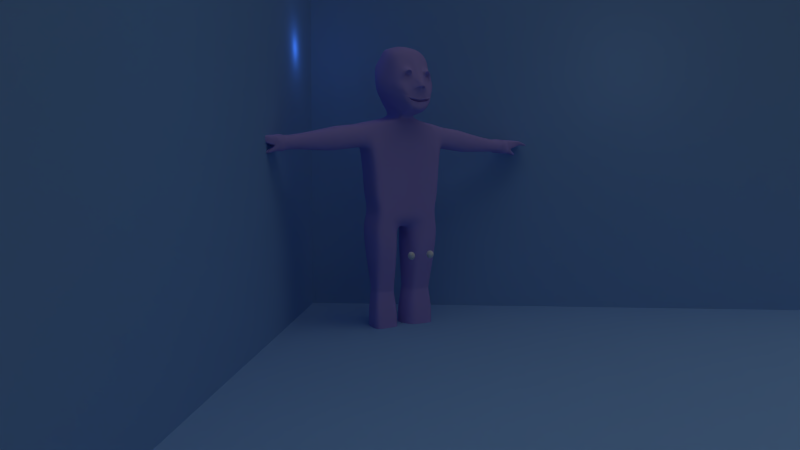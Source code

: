 # Source: gus_animation_pose2.blend  (saved by Blender 2.56.0; exported with 4.5.12 LTS)
import bpy
from mathutils import Matrix  # noqa: F401  (used for matrix-valued properties, if any)

bpy.ops.wm.read_factory_settings(use_empty=True)
scene = bpy.context.scene
scene.name = 'Scene'

# ---- collections
col_collection_1 = bpy.data.collections.new('Collection 1'); scene.collection.children.link(col_collection_1)
col_collection_3 = bpy.data.collections.new('Collection 3'); scene.collection.children.link(col_collection_3)
col_collection_20 = bpy.data.collections.new('Collection 20'); scene.collection.children.link(col_collection_20)

# ---- materials (node trees are filled in below, after node groups)
mat_material_002 = bpy.data.materials.new('Material.002')
mat_material_002.alpha_threshold = 0.0
mat_material_002.use_transparent_shadow = False
mat_material_002.roughness = 0.5
mat_material_002.specular_intensity = 0.6127
mat_material_002.line_color = (0.0, 0.0, 0.0, 1.0)
mat_material_001 = bpy.data.materials.new('Material.001')
mat_material_001.alpha_threshold = 0.0
mat_material_001.use_transparent_shadow = False
mat_material_001.diffuse_color = (0.4286, 0.348, 0.8, 1.0)
mat_material_001.roughness = 0.5
mat_material_001.line_color = (0.0, 0.0, 0.0, 1.0)
mat_material = bpy.data.materials.new('Material')
mat_material.alpha_threshold = 0.0
mat_material.use_transparent_shadow = False
mat_material.diffuse_color = (0.2517, 0.4611, 0.8, 1.0)
mat_material.roughness = 0.5
mat_material.line_color = (0.0, 0.0, 0.0, 1.0)

# ---- material node trees

# ---- world
world_world = bpy.data.worlds.new('World'); scene.world = world_world
world_world.color = (0.05088, 0.05088, 0.05088)
world_world.use_sun_shadow = False
world_world.sun_shadow_jitter_overblur = 0.0
world_world.cycles.sampling_method = 'MANUAL'
world_world.cycles.sample_map_resolution = 256

# ---- cameras
cam_camera = bpy.data.cameras.new('Camera')
cam_camera.clip_end = 100.0
cam_camera.lens = 35.0
cam_camera.ortho_scale = 7.314
cam_camera.dof.focus_distance = 0.0
cam_camera.dof.aperture_fstop = 128.0

# ---- lights
light_hemi = bpy.data.lights.new('Hemi', 'SUN')
light_hemi.transmission_factor = 0.0
light_hemi.angle = 1.571
light_hemi.energy = 0.45
light_hemi.shadow_buffer_clip_start = 0.5
light_hemi.shadow_soft_size = 1.0
light_hemi.shadow_cascade_max_distance = 1000.0
light_hemi.cycles.use_multiple_importance_sampling = False
light_point_001 = bpy.data.lights.new('Point.001', 'POINT')
light_point_001.color = (0.1324, 0.3313, 1.0)
light_point_001.transmission_factor = 0.0
light_point_001.energy = 100.0
light_point_001.shadow_buffer_clip_start = 0.5
light_point_001.shadow_soft_size = 1.0
light_point_001.shadow_maximum_resolution = 0.006
light_point_001.use_absolute_resolution = True
light_point_001.cycles.use_multiple_importance_sampling = False
light_point = bpy.data.lights.new('Point', 'POINT')
light_point.color = (0.2662, 0.6979, 1.0)
light_point.transmission_factor = 0.0
light_point.energy = 182.0
light_point.shadow_buffer_clip_start = 0.5
light_point.shadow_soft_size = 1.0
light_point.shadow_maximum_resolution = 0.006
light_point.use_absolute_resolution = True
light_point.cycles.use_multiple_importance_sampling = False
light_lamp = bpy.data.lights.new('Lamp', 'POINT')
light_lamp.transmission_factor = 0.0
light_lamp.cutoff_distance = 30.0
light_lamp.energy = 100.0
light_lamp.shadow_buffer_clip_start = 1.001
light_lamp.shadow_soft_size = 1.0
light_lamp.shadow_maximum_resolution = 0.006
light_lamp.use_absolute_resolution = True
light_lamp.cycles.use_multiple_importance_sampling = False

# ---- meshes
me_plane_001 = bpy.data.meshes.new('Plane.001')
me_plane_001.from_pydata([(1.451, -0.4861, -1.003), (1.528, -0.4629, -1.003), (1.598, -0.4251, -1.003), (1.66, -0.3744, -1.003), (1.711, -0.3126, -1.003), (1.749, -0.242, -1.003), (1.772, -0.1654, -1.003), (1.78, -0.08583, -1.003), (1.772, -0.006219, -1.003), (1.749, 0.07034, -1.003), (1.711, 0.1409, -1.003), (1.66, 0.2027, -1.003), (1.598, 0.2535, -1.003), (1.528, 0.2912, -1.003), (1.451, 0.3144, -1.003), (1.45, 0.3144, -0.9875), (1.525, 0.2912, -0.9726), (1.594, 0.2535, -0.9588), (1.655, 0.2027, -0.9467), (1.705, 0.1409, -0.9368), (1.742, 0.07034, -0.9295), (1.764, -0.006219, -0.9249), (1.772, -0.08583, -0.9234), (1.764, -0.1654, -0.9249), (1.742, -0.242, -0.9295), (1.705, -0.3126, -0.9368), (1.655, -0.3744, -0.9467), (1.594, -0.4251, -0.9588), (1.525, -0.4629, -0.9726), (1.45, -0.4861, -0.9875), (1.445, -0.4861, -0.9726), (1.516, -0.4629, -0.9433), (1.581, -0.4251, -0.9163), (1.638, -0.3744, -0.8926), (1.685, -0.3126, -0.8732), (1.72, -0.242, -0.8587), (1.742, -0.1654, -0.8499), (1.749, -0.08583, -0.8469), (1.742, -0.006219, -0.8499), (1.72, 0.07034, -0.8587), (1.685, 0.1409, -0.8732), (1.638, 0.2027, -0.8926), (1.581, 0.2535, -0.9163), (1.516, 0.2912, -0.9433), (1.445, 0.3144, -0.9726), (1.438, 0.3144, -0.9588), (1.502, 0.2912, -0.9163), (1.56, 0.2535, -0.8771), (1.612, 0.2027, -0.8427), (1.654, 0.1409, -0.8145), (1.685, 0.07034, -0.7936), (1.705, -0.006219, -0.7807), (1.711, -0.08583, -0.7763), (1.705, -0.1654, -0.7807), (1.685, -0.242, -0.7936), (1.654, -0.3126, -0.8145), (1.612, -0.3744, -0.8427), (1.56, -0.4251, -0.8771), (1.502, -0.4629, -0.9163), (1.438, -0.4861, -0.9588), (1.428, -0.4861, -0.9467), (1.482, -0.4629, -0.8926), (1.532, -0.4251, -0.8427), (1.576, -0.3744, -0.799), (1.612, -0.3126, -0.7631), (1.638, -0.242, -0.7364), (1.655, -0.1654, -0.72), (1.66, -0.08583, -0.7145), (1.655, -0.006219, -0.72), (1.638, 0.07034, -0.7364), (1.612, 0.1409, -0.7631), (1.576, 0.2027, -0.799), (1.532, 0.2535, -0.8427), (1.482, 0.2912, -0.8926), (1.428, 0.3144, -0.9467), (1.416, 0.3144, -0.9368), (1.459, 0.2912, -0.8732), (1.498, 0.2535, -0.8145), (1.532, 0.2027, -0.7631), (1.56, 0.1409, -0.7209), (1.581, 0.07034, -0.6895), (1.594, -0.006219, -0.6702), (1.598, -0.08583, -0.6637), (1.594, -0.1654, -0.6702), (1.581, -0.242, -0.6895), (1.56, -0.3126, -0.7209), (1.532, -0.3744, -0.7631), (1.498, -0.4251, -0.8145), (1.459, -0.4629, -0.8732), (1.416, -0.4861, -0.9368), (1.402, -0.4861, -0.9295), (1.432, -0.4629, -0.8587), (1.459, -0.4251, -0.7936), (1.482, -0.3744, -0.7364), (1.502, -0.3126, -0.6895), (1.516, -0.242, -0.6547), (1.525, -0.1654, -0.6332), (1.528, -0.08583, -0.626), (1.525, -0.006219, -0.6332), (1.516, 0.07034, -0.6547), (1.502, 0.1409, -0.6895), (1.482, 0.2027, -0.7364), (1.459, 0.2535, -0.7936), (1.432, 0.2912, -0.8587), (1.402, 0.3144, -0.9295), (1.387, 0.3144, -0.9249), (1.402, 0.2912, -0.8499), (1.416, 0.2535, -0.7807), (1.428, 0.2027, -0.72), (1.438, 0.1409, -0.6702), (1.445, 0.07034, -0.6332), (1.45, -0.006219, -0.6105), (1.451, -0.08583, -0.6028), (1.45, -0.1654, -0.6105), (1.445, -0.242, -0.6332), (1.438, -0.3126, -0.6702), (1.428, -0.3744, -0.72), (1.416, -0.4251, -0.7807), (1.402, -0.4629, -0.8499), (1.387, -0.4861, -0.9249), (1.372, -0.4861, -0.9234), (1.372, -0.4629, -0.8469), (1.372, -0.4251, -0.7763), (1.372, -0.3744, -0.7145), (1.372, -0.3126, -0.6637), (1.372, -0.242, -0.626), (1.372, -0.1654, -0.6028), (1.372, -0.08583, -0.5949), (1.372, -0.006219, -0.6028), (1.372, 0.07034, -0.626), (1.372, 0.1409, -0.6637), (1.372, 0.2027, -0.7145), (1.372, 0.2535, -0.7763), (1.372, 0.2912, -0.8469), (1.372, 0.3144, -0.9234), (1.356, 0.3144, -0.9249), (1.341, 0.2912, -0.8499), (1.328, 0.2535, -0.7807), (1.315, 0.2027, -0.72), (1.306, 0.1409, -0.6702), (1.298, 0.07034, -0.6332), (1.294, -0.006219, -0.6105), (1.292, -0.08583, -0.6028), (1.294, -0.1654, -0.6105), (1.298, -0.242, -0.6332), (1.306, -0.3126, -0.6702), (1.315, -0.3744, -0.72), (1.328, -0.4251, -0.7807), (1.341, -0.4629, -0.8499), (1.356, -0.4861, -0.9249), (1.341, -0.4861, -0.9295), (1.312, -0.4629, -0.8587), (1.285, -0.4251, -0.7936), (1.261, -0.3744, -0.7364), (1.242, -0.3126, -0.6895), (1.227, -0.242, -0.6547), (1.219, -0.1654, -0.6332), (1.216, -0.08583, -0.626), (1.219, -0.006219, -0.6332), (1.227, 0.07034, -0.6547), (1.242, 0.1409, -0.6895), (1.261, 0.2027, -0.7364), (1.285, 0.2535, -0.7936), (1.312, 0.2912, -0.8587), (1.341, 0.3144, -0.9295), (1.328, 0.3144, -0.9368), (1.285, 0.2912, -0.8732), (1.246, 0.2535, -0.8145), (1.211, 0.2027, -0.7631), (1.183, 0.1409, -0.7209), (1.162, 0.07034, -0.6895), (1.149, -0.006219, -0.6702), (1.145, -0.08583, -0.6637), (1.149, -0.1654, -0.6702), (1.162, -0.242, -0.6895), (1.183, -0.3126, -0.7209), (1.211, -0.3744, -0.7631), (1.246, -0.4251, -0.8145), (1.285, -0.4629, -0.8732), (1.328, -0.4861, -0.9368), (1.315, -0.4861, -0.9467), (1.261, -0.4629, -0.8926), (1.211, -0.4251, -0.8427), (1.168, -0.3744, -0.799), (1.132, -0.3126, -0.7631), (1.105, -0.242, -0.7364), (1.089, -0.1654, -0.72), (1.083, -0.08583, -0.7145), (1.089, -0.006219, -0.72), (1.105, 0.07034, -0.7364), (1.132, 0.1409, -0.7631), (1.168, 0.2027, -0.799), (1.211, 0.2535, -0.8427), (1.261, 0.2912, -0.8926), (1.315, 0.3144, -0.9467), (1.306, 0.3144, -0.9588), (1.242, 0.2912, -0.9163), (1.183, 0.2535, -0.8771), (1.132, 0.2027, -0.8427), (1.09, 0.1409, -0.8145), (1.058, 0.07034, -0.7936), (1.039, -0.006219, -0.7807), (1.032, -0.08583, -0.7763), (1.039, -0.1654, -0.7807), (1.058, -0.242, -0.7936), (1.09, -0.3126, -0.8145), (1.132, -0.3744, -0.8427), (1.183, -0.4251, -0.8771), (1.242, -0.4629, -0.9163), (1.306, -0.4861, -0.9588), (1.298, -0.4861, -0.9726), (1.227, -0.4629, -0.9433), (1.162, -0.4251, -0.9163), (1.105, -0.3744, -0.8926), (1.058, -0.3126, -0.8732), (1.023, -0.242, -0.8587), (1.002, -0.1654, -0.8499), (0.9947, -0.08583, -0.8469), (1.002, -0.006219, -0.8499), (1.023, 0.07034, -0.8587), (1.058, 0.1409, -0.8732), (1.105, 0.2027, -0.8926), (1.162, 0.2535, -0.9163), (1.227, 0.2912, -0.9433), (1.298, 0.3144, -0.9726), (1.294, 0.3144, -0.9875), (1.219, 0.2912, -0.9726), (1.149, 0.2535, -0.9588), (1.089, 0.2027, -0.9467), (1.039, 0.1409, -0.9368), (1.002, 0.07034, -0.9295), (0.9792, -0.006219, -0.9249), (0.9715, -0.08583, -0.9234), (0.9792, -0.1654, -0.9249), (1.002, -0.242, -0.9295), (1.039, -0.3126, -0.9368), (1.089, -0.3744, -0.9467), (1.149, -0.4251, -0.9588), (1.219, -0.4629, -0.9726), (1.294, -0.4861, -0.9875), (1.292, -0.4861, -1.003), (1.216, -0.4629, -1.003), (1.145, -0.4251, -1.003), (1.083, -0.3744, -1.003), (1.032, -0.3126, -1.003), (0.9947, -0.242, -1.003), (0.9715, -0.1654, -1.003), (0.9637, -0.08583, -1.003), (0.9715, -0.006219, -1.003), (0.9947, 0.07034, -1.003), (1.032, 0.1409, -1.003), (1.083, 0.2027, -1.003), (1.145, 0.2535, -1.003), (1.216, 0.2912, -1.003), (1.292, 0.3144, -1.003), (1.294, 0.3144, -1.019), (1.219, 0.2912, -1.033), (1.149, 0.2535, -1.047), (1.089, 0.2027, -1.059), (1.039, 0.1409, -1.069), (1.002, 0.07034, -1.077), (0.9792, -0.006219, -1.081), (0.9715, -0.08583, -1.083), (0.9792, -0.1654, -1.081), (1.002, -0.242, -1.077), (1.039, -0.3126, -1.069), (1.089, -0.3744, -1.059), (1.149, -0.4251, -1.047), (1.219, -0.4629, -1.033), (1.294, -0.4861, -1.019), (1.298, -0.4861, -1.033), (1.227, -0.4629, -1.063), (1.162, -0.4251, -1.09), (1.105, -0.3744, -1.113), (1.058, -0.3126, -1.133), (1.023, -0.242, -1.147), (1.002, -0.1654, -1.156), (0.9947, -0.08583, -1.159), (1.002, -0.006219, -1.156), (1.023, 0.07034, -1.147), (1.058, 0.1409, -1.133), (1.105, 0.2027, -1.113), (1.162, 0.2535, -1.09), (1.227, 0.2912, -1.063), (1.298, 0.3144, -1.033), (1.306, 0.3144, -1.047), (1.242, 0.2912, -1.09), (1.183, 0.2535, -1.129), (1.132, 0.2027, -1.163), (1.09, 0.1409, -1.192), (1.058, 0.07034, -1.212), (1.039, -0.006219, -1.225), (1.032, -0.08583, -1.23), (1.039, -0.1654, -1.225), (1.058, -0.242, -1.212), (1.09, -0.3126, -1.192), (1.132, -0.3744, -1.163), (1.183, -0.4251, -1.129), (1.242, -0.4629, -1.09), (1.306, -0.4861, -1.047), (1.315, -0.4861, -1.059), (1.261, -0.4629, -1.113), (1.211, -0.4251, -1.163), (1.168, -0.3744, -1.207), (1.132, -0.3126, -1.243), (1.105, -0.242, -1.27), (1.089, -0.1654, -1.286), (1.083, -0.08583, -1.292), (1.089, -0.006219, -1.286), (1.105, 0.07034, -1.27), (1.132, 0.1409, -1.243), (1.168, 0.2027, -1.207), (1.211, 0.2535, -1.163), (1.261, 0.2912, -1.113), (1.315, 0.3144, -1.059), (1.328, 0.3144, -1.069), (1.285, 0.2912, -1.133), (1.246, 0.2535, -1.192), (1.211, 0.2027, -1.243), (1.183, 0.1409, -1.285), (1.162, 0.07034, -1.317), (1.149, -0.006219, -1.336), (1.145, -0.08583, -1.342), (1.149, -0.1654, -1.336), (1.162, -0.242, -1.317), (1.183, -0.3126, -1.285), (1.211, -0.3744, -1.243), (1.246, -0.4251, -1.192), (1.285, -0.4629, -1.133), (1.328, -0.4861, -1.069), (1.341, -0.4861, -1.077), (1.312, -0.4629, -1.147), (1.285, -0.4251, -1.212), (1.261, -0.3744, -1.27), (1.242, -0.3126, -1.317), (1.227, -0.242, -1.351), (1.219, -0.1654, -1.373), (1.216, -0.08583, -1.38), (1.219, -0.006219, -1.373), (1.227, 0.07034, -1.351), (1.242, 0.1409, -1.317), (1.261, 0.2027, -1.27), (1.285, 0.2535, -1.212), (1.312, 0.2912, -1.147), (1.341, 0.3144, -1.077), (1.356, 0.3144, -1.081), (1.341, 0.2912, -1.156), (1.328, 0.2535, -1.225), (1.315, 0.2027, -1.286), (1.306, 0.1409, -1.336), (1.298, 0.07034, -1.373), (1.294, -0.006219, -1.396), (1.292, -0.08583, -1.403), (1.294, -0.1654, -1.396), (1.298, -0.242, -1.373), (1.306, -0.3126, -1.336), (1.315, -0.3744, -1.286), (1.328, -0.4251, -1.225), (1.341, -0.4629, -1.156), (1.356, -0.4861, -1.081), (1.372, -0.4861, -1.083), (1.372, -0.4629, -1.159), (1.372, -0.4251, -1.23), (1.372, -0.3744, -1.292), (1.372, -0.3126, -1.342), (1.372, -0.242, -1.38), (1.372, -0.1654, -1.403), (1.372, -0.08583, -1.411), (1.372, -0.006219, -1.403), (1.372, 0.07034, -1.38), (1.372, 0.1409, -1.342), (1.372, 0.2027, -1.292), (1.372, 0.2535, -1.23), (1.372, 0.2912, -1.159), (1.372, 0.3144, -1.083), (1.387, 0.3144, -1.081), (1.402, 0.2912, -1.156), (1.416, 0.2535, -1.225), (1.428, 0.2027, -1.286), (1.438, 0.1409, -1.336), (1.445, 0.07034, -1.373), (1.45, -0.006219, -1.396), (1.451, -0.08583, -1.403), (1.45, -0.1654, -1.396), (1.445, -0.242, -1.373), (1.438, -0.3126, -1.336), (1.428, -0.3744, -1.286), (1.416, -0.4251, -1.225), (1.402, -0.4629, -1.156), (1.387, -0.4861, -1.081), (1.402, -0.4861, -1.077), (1.432, -0.4629, -1.147), (1.459, -0.4251, -1.212), (1.482, -0.3744, -1.27), (1.502, -0.3126, -1.317), (1.516, -0.242, -1.351), (1.525, -0.1654, -1.373), (1.528, -0.08583, -1.38), (1.525, -0.006219, -1.373), (1.516, 0.07034, -1.351), (1.502, 0.1409, -1.317), (1.482, 0.2027, -1.27), (1.459, 0.2535, -1.212), (1.432, 0.2912, -1.147), (1.402, 0.3144, -1.077), (1.416, 0.3144, -1.069), (1.459, 0.2912, -1.133), (1.498, 0.2535, -1.192), (1.532, 0.2027, -1.243), (1.56, 0.1409, -1.285), (1.581, 0.07034, -1.317), (1.594, -0.006219, -1.336), (1.598, -0.08583, -1.342), (1.594, -0.1654, -1.336), (1.581, -0.242, -1.317), (1.56, -0.3126, -1.285), (1.532, -0.3744, -1.243), (1.498, -0.4251, -1.192), (1.459, -0.4629, -1.133), (1.416, -0.4861, -1.069), (1.428, -0.4861, -1.059), (1.482, -0.4629, -1.113), (1.532, -0.4251, -1.163), (1.576, -0.3744, -1.207), (1.612, -0.3126, -1.243), (1.638, -0.242, -1.27), (1.655, -0.1654, -1.286), (1.66, -0.08583, -1.292), (1.655, -0.006219, -1.286), (1.638, 0.07034, -1.27), (1.612, 0.1409, -1.243), (1.576, 0.2027, -1.207), (1.532, 0.2535, -1.163), (1.482, 0.2912, -1.113), (1.428, 0.3144, -1.059), (1.438, 0.3144, -1.047), (1.502, 0.2912, -1.09), (1.56, 0.2535, -1.129), (1.612, 0.2027, -1.163), (1.654, 0.1409, -1.192), (1.685, 0.07034, -1.212), (1.705, -0.006219, -1.225), (1.711, -0.08583, -1.23), (1.705, -0.1654, -1.225), (1.685, -0.242, -1.212), (1.654, -0.3126, -1.192), (1.612, -0.3744, -1.163), (1.56, -0.4251, -1.129), (1.502, -0.4629, -1.09), (1.438, -0.4861, -1.047), (1.372, -0.4939, -1.003), (1.445, -0.4861, -1.033), (1.516, -0.4629, -1.063), (1.581, -0.4251, -1.09), (1.638, -0.3744, -1.113), (1.685, -0.3126, -1.133), (1.72, -0.242, -1.147), (1.742, -0.1654, -1.156), (1.749, -0.08583, -1.159), (1.742, -0.006219, -1.156), (1.72, 0.07034, -1.147), (1.685, 0.1409, -1.133), (1.638, 0.2027, -1.113), (1.581, 0.2535, -1.09), (1.516, 0.2912, -1.063), (1.445, 0.3144, -1.033), (1.45, 0.3144, -1.019), (1.525, 0.2912, -1.033), (1.594, 0.2535, -1.047), (1.655, 0.2027, -1.059), (1.705, 0.1409, -1.069), (1.742, 0.07034, -1.077), (1.764, -0.006219, -1.081), (1.772, -0.08583, -1.083), (1.764, -0.1654, -1.081), (1.742, -0.242, -1.077), (1.705, -0.3126, -1.069), (1.655, -0.3744, -1.059), (1.594, -0.4251, -1.047), (1.525, -0.4629, -1.033), (1.45, -0.4861, -1.019), (1.372, 0.3223, -1.003)], [], [(450, 0, 29), (29, 0, 1, 28), (28, 1, 2, 27), (27, 2, 3, 26), (26, 3, 4, 25), (25, 4, 5, 24), (24, 5, 6, 23), (23, 6, 7, 22), (22, 7, 8, 21), (21, 8, 9, 20), (20, 9, 10, 19), (19, 10, 11, 18), (18, 11, 12, 17), (17, 12, 13, 16), (16, 13, 14, 15), (15, 14, 481), (44, 15, 481), (43, 16, 15, 44), (42, 17, 16, 43), (41, 18, 17, 42), (40, 19, 18, 41), (39, 20, 19, 40), (38, 21, 20, 39), (37, 22, 21, 38), (36, 23, 22, 37), (35, 24, 23, 36), (34, 25, 24, 35), (33, 26, 25, 34), (32, 27, 26, 33), (31, 28, 27, 32), (30, 29, 28, 31), (450, 29, 30), (450, 30, 59), (59, 30, 31, 58), (58, 31, 32, 57), (57, 32, 33, 56), (56, 33, 34, 55), (55, 34, 35, 54), (54, 35, 36, 53), (53, 36, 37, 52), (52, 37, 38, 51), (51, 38, 39, 50), (50, 39, 40, 49), (49, 40, 41, 48), (48, 41, 42, 47), (47, 42, 43, 46), (46, 43, 44, 45), (45, 44, 481), (74, 45, 481), (73, 46, 45, 74), (72, 47, 46, 73), (71, 48, 47, 72), (70, 49, 48, 71), (69, 50, 49, 70), (68, 51, 50, 69), (67, 52, 51, 68), (66, 53, 52, 67), (65, 54, 53, 66), (64, 55, 54, 65), (63, 56, 55, 64), (62, 57, 56, 63), (61, 58, 57, 62), (60, 59, 58, 61), (450, 59, 60), (450, 60, 89), (89, 60, 61, 88), (88, 61, 62, 87), (87, 62, 63, 86), (86, 63, 64, 85), (85, 64, 65, 84), (84, 65, 66, 83), (83, 66, 67, 82), (82, 67, 68, 81), (81, 68, 69, 80), (80, 69, 70, 79), (79, 70, 71, 78), (78, 71, 72, 77), (77, 72, 73, 76), (76, 73, 74, 75), (75, 74, 481), (104, 75, 481), (103, 76, 75, 104), (102, 77, 76, 103), (101, 78, 77, 102), (100, 79, 78, 101), (99, 80, 79, 100), (98, 81, 80, 99), (97, 82, 81, 98), (96, 83, 82, 97), (95, 84, 83, 96), (94, 85, 84, 95), (93, 86, 85, 94), (92, 87, 86, 93), (91, 88, 87, 92), (90, 89, 88, 91), (450, 89, 90), (450, 90, 119), (119, 90, 91, 118), (118, 91, 92, 117), (117, 92, 93, 116), (116, 93, 94, 115), (115, 94, 95, 114), (114, 95, 96, 113), (113, 96, 97, 112), (112, 97, 98, 111), (111, 98, 99, 110), (110, 99, 100, 109), (109, 100, 101, 108), (108, 101, 102, 107), (107, 102, 103, 106), (106, 103, 104, 105), (105, 104, 481), (134, 105, 481), (133, 106, 105, 134), (132, 107, 106, 133), (131, 108, 107, 132), (130, 109, 108, 131), (129, 110, 109, 130), (128, 111, 110, 129), (127, 112, 111, 128), (126, 113, 112, 127), (125, 114, 113, 126), (124, 115, 114, 125), (123, 116, 115, 124), (122, 117, 116, 123), (121, 118, 117, 122), (120, 119, 118, 121), (450, 119, 120), (450, 120, 149), (149, 120, 121, 148), (148, 121, 122, 147), (147, 122, 123, 146), (146, 123, 124, 145), (145, 124, 125, 144), (144, 125, 126, 143), (143, 126, 127, 142), (142, 127, 128, 141), (141, 128, 129, 140), (140, 129, 130, 139), (139, 130, 131, 138), (138, 131, 132, 137), (137, 132, 133, 136), (136, 133, 134, 135), (135, 134, 481), (164, 135, 481), (163, 136, 135, 164), (162, 137, 136, 163), (161, 138, 137, 162), (160, 139, 138, 161), (159, 140, 139, 160), (158, 141, 140, 159), (157, 142, 141, 158), (156, 143, 142, 157), (155, 144, 143, 156), (154, 145, 144, 155), (153, 146, 145, 154), (152, 147, 146, 153), (151, 148, 147, 152), (150, 149, 148, 151), (450, 149, 150), (450, 150, 179), (179, 150, 151, 178), (178, 151, 152, 177), (177, 152, 153, 176), (176, 153, 154, 175), (175, 154, 155, 174), (174, 155, 156, 173), (173, 156, 157, 172), (172, 157, 158, 171), (171, 158, 159, 170), (170, 159, 160, 169), (169, 160, 161, 168), (168, 161, 162, 167), (167, 162, 163, 166), (166, 163, 164, 165), (165, 164, 481), (194, 165, 481), (193, 166, 165, 194), (192, 167, 166, 193), (191, 168, 167, 192), (190, 169, 168, 191), (189, 170, 169, 190), (188, 171, 170, 189), (187, 172, 171, 188), (186, 173, 172, 187), (185, 174, 173, 186), (184, 175, 174, 185), (183, 176, 175, 184), (182, 177, 176, 183), (181, 178, 177, 182), (180, 179, 178, 181), (450, 179, 180), (450, 180, 209), (209, 180, 181, 208), (208, 181, 182, 207), (207, 182, 183, 206), (206, 183, 184, 205), (205, 184, 185, 204), (204, 185, 186, 203), (203, 186, 187, 202), (202, 187, 188, 201), (201, 188, 189, 200), (200, 189, 190, 199), (199, 190, 191, 198), (198, 191, 192, 197), (197, 192, 193, 196), (196, 193, 194, 195), (195, 194, 481), (224, 195, 481), (223, 196, 195, 224), (222, 197, 196, 223), (221, 198, 197, 222), (220, 199, 198, 221), (219, 200, 199, 220), (218, 201, 200, 219), (217, 202, 201, 218), (216, 203, 202, 217), (215, 204, 203, 216), (214, 205, 204, 215), (213, 206, 205, 214), (212, 207, 206, 213), (211, 208, 207, 212), (210, 209, 208, 211), (450, 209, 210), (450, 210, 239), (239, 210, 211, 238), (238, 211, 212, 237), (237, 212, 213, 236), (236, 213, 214, 235), (235, 214, 215, 234), (234, 215, 216, 233), (233, 216, 217, 232), (232, 217, 218, 231), (231, 218, 219, 230), (230, 219, 220, 229), (229, 220, 221, 228), (228, 221, 222, 227), (227, 222, 223, 226), (226, 223, 224, 225), (225, 224, 481), (254, 225, 481), (253, 226, 225, 254), (252, 227, 226, 253), (251, 228, 227, 252), (250, 229, 228, 251), (249, 230, 229, 250), (248, 231, 230, 249), (247, 232, 231, 248), (246, 233, 232, 247), (245, 234, 233, 246), (244, 235, 234, 245), (243, 236, 235, 244), (242, 237, 236, 243), (241, 238, 237, 242), (240, 239, 238, 241), (450, 239, 240), (450, 240, 269), (269, 240, 241, 268), (268, 241, 242, 267), (267, 242, 243, 266), (266, 243, 244, 265), (265, 244, 245, 264), (264, 245, 246, 263), (263, 246, 247, 262), (262, 247, 248, 261), (261, 248, 249, 260), (260, 249, 250, 259), (259, 250, 251, 258), (258, 251, 252, 257), (257, 252, 253, 256), (256, 253, 254, 255), (255, 254, 481), (284, 255, 481), (283, 256, 255, 284), (282, 257, 256, 283), (281, 258, 257, 282), (280, 259, 258, 281), (279, 260, 259, 280), (278, 261, 260, 279), (277, 262, 261, 278), (276, 263, 262, 277), (275, 264, 263, 276), (274, 265, 264, 275), (273, 266, 265, 274), (272, 267, 266, 273), (271, 268, 267, 272), (270, 269, 268, 271), (450, 269, 270), (450, 270, 299), (299, 270, 271, 298), (298, 271, 272, 297), (297, 272, 273, 296), (296, 273, 274, 295), (295, 274, 275, 294), (294, 275, 276, 293), (293, 276, 277, 292), (292, 277, 278, 291), (291, 278, 279, 290), (290, 279, 280, 289), (289, 280, 281, 288), (288, 281, 282, 287), (287, 282, 283, 286), (286, 283, 284, 285), (285, 284, 481), (314, 285, 481), (313, 286, 285, 314), (312, 287, 286, 313), (311, 288, 287, 312), (310, 289, 288, 311), (309, 290, 289, 310), (308, 291, 290, 309), (307, 292, 291, 308), (306, 293, 292, 307), (305, 294, 293, 306), (304, 295, 294, 305), (303, 296, 295, 304), (302, 297, 296, 303), (301, 298, 297, 302), (300, 299, 298, 301), (450, 299, 300), (450, 300, 329), (329, 300, 301, 328), (328, 301, 302, 327), (327, 302, 303, 326), (326, 303, 304, 325), (325, 304, 305, 324), (324, 305, 306, 323), (323, 306, 307, 322), (322, 307, 308, 321), (321, 308, 309, 320), (320, 309, 310, 319), (319, 310, 311, 318), (318, 311, 312, 317), (317, 312, 313, 316), (316, 313, 314, 315), (315, 314, 481), (344, 315, 481), (343, 316, 315, 344), (342, 317, 316, 343), (341, 318, 317, 342), (340, 319, 318, 341), (339, 320, 319, 340), (338, 321, 320, 339), (337, 322, 321, 338), (336, 323, 322, 337), (335, 324, 323, 336), (334, 325, 324, 335), (333, 326, 325, 334), (332, 327, 326, 333), (331, 328, 327, 332), (330, 329, 328, 331), (450, 329, 330), (450, 330, 359), (359, 330, 331, 358), (358, 331, 332, 357), (357, 332, 333, 356), (356, 333, 334, 355), (355, 334, 335, 354), (354, 335, 336, 353), (353, 336, 337, 352), (352, 337, 338, 351), (351, 338, 339, 350), (350, 339, 340, 349), (349, 340, 341, 348), (348, 341, 342, 347), (347, 342, 343, 346), (346, 343, 344, 345), (345, 344, 481), (374, 345, 481), (373, 346, 345, 374), (372, 347, 346, 373), (371, 348, 347, 372), (370, 349, 348, 371), (369, 350, 349, 370), (368, 351, 350, 369), (367, 352, 351, 368), (366, 353, 352, 367), (365, 354, 353, 366), (364, 355, 354, 365), (363, 356, 355, 364), (362, 357, 356, 363), (361, 358, 357, 362), (360, 359, 358, 361), (450, 359, 360), (450, 360, 389), (389, 360, 361, 388), (388, 361, 362, 387), (387, 362, 363, 386), (386, 363, 364, 385), (385, 364, 365, 384), (384, 365, 366, 383), (383, 366, 367, 382), (382, 367, 368, 381), (381, 368, 369, 380), (380, 369, 370, 379), (379, 370, 371, 378), (378, 371, 372, 377), (377, 372, 373, 376), (376, 373, 374, 375), (375, 374, 481), (404, 375, 481), (403, 376, 375, 404), (402, 377, 376, 403), (401, 378, 377, 402), (400, 379, 378, 401), (399, 380, 379, 400), (398, 381, 380, 399), (397, 382, 381, 398), (396, 383, 382, 397), (395, 384, 383, 396), (394, 385, 384, 395), (393, 386, 385, 394), (392, 387, 386, 393), (391, 388, 387, 392), (390, 389, 388, 391), (450, 389, 390), (450, 390, 419), (419, 390, 391, 418), (418, 391, 392, 417), (417, 392, 393, 416), (416, 393, 394, 415), (415, 394, 395, 414), (414, 395, 396, 413), (413, 396, 397, 412), (412, 397, 398, 411), (411, 398, 399, 410), (410, 399, 400, 409), (409, 400, 401, 408), (408, 401, 402, 407), (407, 402, 403, 406), (406, 403, 404, 405), (405, 404, 481), (434, 405, 481), (433, 406, 405, 434), (432, 407, 406, 433), (431, 408, 407, 432), (430, 409, 408, 431), (429, 410, 409, 430), (428, 411, 410, 429), (427, 412, 411, 428), (426, 413, 412, 427), (425, 414, 413, 426), (424, 415, 414, 425), (423, 416, 415, 424), (422, 417, 416, 423), (421, 418, 417, 422), (420, 419, 418, 421), (450, 419, 420), (450, 420, 449), (449, 420, 421, 448), (448, 421, 422, 447), (447, 422, 423, 446), (446, 423, 424, 445), (445, 424, 425, 444), (444, 425, 426, 443), (443, 426, 427, 442), (442, 427, 428, 441), (441, 428, 429, 440), (440, 429, 430, 439), (439, 430, 431, 438), (438, 431, 432, 437), (437, 432, 433, 436), (436, 433, 434, 435), (435, 434, 481), (465, 435, 481), (464, 436, 435, 465), (463, 437, 436, 464), (462, 438, 437, 463), (461, 439, 438, 462), (460, 440, 439, 461), (459, 441, 440, 460), (458, 442, 441, 459), (457, 443, 442, 458), (456, 444, 443, 457), (455, 445, 444, 456), (454, 446, 445, 455), (453, 447, 446, 454), (452, 448, 447, 453), (451, 449, 448, 452), (450, 449, 451), (450, 451, 480), (480, 451, 452, 479), (479, 452, 453, 478), (478, 453, 454, 477), (477, 454, 455, 476), (476, 455, 456, 475), (475, 456, 457, 474), (474, 457, 458, 473), (473, 458, 459, 472), (472, 459, 460, 471), (471, 460, 461, 470), (470, 461, 462, 469), (469, 462, 463, 468), (468, 463, 464, 467), (467, 464, 465, 466), (466, 465, 481), (14, 466, 481), (13, 467, 466, 14), (12, 468, 467, 13), (11, 469, 468, 12), (10, 470, 469, 11), (9, 471, 470, 10), (8, 472, 471, 9), (7, 473, 472, 8), (6, 474, 473, 7), (5, 475, 474, 6), (4, 476, 475, 5), (3, 477, 476, 4), (2, 478, 477, 3), (1, 479, 478, 2), (0, 480, 479, 1), (480, 0, 450)])
me_plane_001.materials.append(mat_material_002)
me_plane_001.use_remesh_preserve_volume = False
me_plane_001.use_remesh_preserve_attributes = False
me_plane_001.use_mirror_vertex_groups = False
me_plane_001.update()
me_plane = bpy.data.meshes.new('Plane')
me_plane.from_pydata([(1.087, 0.1718, -0.4334), (-1.087, 0.1718, -0.4334), (1.25, -0.169, -0.4594), (-1.25, -0.169, -0.4594), (0.0, -0.1881, -0.3997), (1.407, 0.05686, -0.6358), (-1.407, 0.05686, -0.6358), (0.0, 0.04577, -0.3997), (0.0, 1.012, -0.169), (1.827, -0.2264, -0.6828), (-1.827, -0.2264, -0.6828), (0.0, -1.004, -0.2597), (1.102, -0.7571, -0.3763), (-1.102, -0.7571, -0.3763), (1.107, 0.922, -0.4041), (-1.107, 0.922, -0.4041), (1.026, 0.2883, -0.3645), (-1.026, 0.2883, -0.3645), (1.059, 0.2231, -0.2821), (-1.059, 0.2231, -0.2821), (0.0, 0.1145, -0.2524), (0.0, 0.1816, -0.3395), (1.29, -0.1746, -0.4008), (-1.29, -0.1746, -0.4008), (1.123, 0.03088, -0.3176), (-1.123, 0.03088, -0.3176), (1.716, 0.2279, -0.4945), (-1.716, 0.2279, -0.4945), (1.583, 0.191, -0.5426), (-1.583, 0.191, -0.5426), (0.0, -0.1294, -0.2524), (0.0, -0.3356, -0.3344), (0.676, 2.227, -0.5718), (-0.676, 2.227, -0.5718), (1.3, -0.9867, -1.172), (-1.3, -0.9867, -1.172), (0.0, -0.9842, -0.9764), (1.831, 0.1136, -4.233), (-1.831, 0.1136, -4.233), (0.0, 2.377, -0.2757), (0.0, -0.1257, -0.7241), (0.0, -0.1467, -0.7241), (1.023, 0.04611, -0.7322), (-1.023, 0.04611, -0.7322), (1.021, 0.1118, -0.7301), (-1.021, 0.1118, -0.7301), (1.242, 0.1882, -0.4863), (-1.242, 0.1882, -0.4863), (1.356, 0.1625, -0.5385), (-1.356, 0.1625, -0.5385), (1.393, 0.1253, -0.5758), (-1.393, 0.1253, -0.5758), (2.051, 0.4463, -0.8008), (-2.051, 0.4463, -0.8008), (2.117, 0.6047, -0.8525), (-2.117, 0.6047, -0.8525), (1.808, 0.7035, -0.5108), (-1.808, 0.7035, -0.5108), (1.272, 0.2563, -0.3362), (-1.272, 0.2563, -0.3362), (1.473, 0.2794, -0.39), (-1.473, 0.2794, -0.39), (1.567, 0.2805, -0.439), (-1.567, 0.2805, -0.439), (1.348, 0.3189, -0.4507), (-1.348, 0.3189, -0.4507), (1.683, 0.3916, -0.5063), (-1.683, 0.3916, -0.5063), (1.802, 0.3005, -0.6244), (-1.802, 0.3005, -0.6244), (2.994, 0.8463, -3.079), (-2.994, 0.8463, -3.079), (2.974, 1.383, -1.499), (-2.974, 1.383, -1.499), (2.463, 1.971, -1.019), (-2.463, 1.971, -1.019), (2.056, 3.197, -1.405), (-2.056, 3.197, -1.405), (2.557, 2.953, -1.821), (-2.557, 2.953, -1.821), (3.508, 1.944, -3.524), (-3.508, 1.944, -3.524), (0.0, 4.148, -0.9787), (2.97, 1.406, -4.726), (-2.97, 1.406, -4.726), (0.8609, 3.147, -1.131), (-0.8609, 3.147, -1.131), (1.156, 4.92, -1.452), (-1.156, 4.92, -1.452), (2.838, 2.15, -5.094), (-2.838, 2.15, -5.094), (0.0, 5.006, -1.673), (3.303, 2.562, -4.11), (-3.303, 2.562, -4.11), (2.665, 4.166, -1.965), (-2.665, 4.166, -1.965), (1.953, 4.509, -1.628), (-1.953, 4.509, -1.628), (1.755, 5.192, -2.761), (-1.755, 5.192, -2.761), (2.547, 4.996, -3.085), (-2.547, 4.996, -3.085), (2.967, 3.218, -4.434), (-2.967, 3.218, -4.434), (0.0, 5.438, -2.659), (2.097, 4.079, -6.231), (-2.097, 4.079, -6.231), (1.203, 5.431, -2.708), (-1.203, 5.431, -2.708), (0.8005, 5.691, -4.885), (-0.8005, 5.691, -4.885), (1.037, 4.328, -7.036), (-1.037, 4.328, -7.036), (0.0, 5.917, -4.551), (1.885, 4.45, -5.467), (-1.885, 4.45, -5.467), (1.635, 5.504, -5.044), (-1.635, 5.504, -5.044), (1.101, 5.587, -4.905), (-1.101, 5.587, -4.905), (0.0, 4.408, -6.979), (0.0, 1.378, 0.5248), (0.3868, 1.012, -0.216), (-0.3868, 1.012, -0.216), (0.0, 1.211, 0.07916), (0.4242, 1.245, 0.1581), (-0.4242, 1.245, 0.1581), (0.1297, 1.314, -0.04004), (-0.1297, 1.314, -0.04004), (0.1846, 1.282, -0.1007), (-0.1846, 1.282, -0.1007), (0.2846, 1.282, -0.116), (-0.2846, 1.282, -0.116), (0.4737, 1.461, -0.4239), (-0.4737, 1.461, -0.4239), (0.3166, 1.461, -0.3998), (-0.3166, 1.461, -0.3998), (0.3166, 1.621, -0.3196), (-0.3166, 1.621, -0.3196), (1.066, 1.853, -0.5964), (-1.066, 1.853, -0.5964), (1.458, 0.8127, -0.4575), (-1.458, 0.8127, -0.4575), (1.686, 1.724, -0.9037), (-1.686, 1.724, -0.9037), (2.136, 1.337, -0.7649), (-2.136, 1.337, -0.7649), (0.6287, 1.211, -0.0992), (-0.6287, 1.211, -0.0992), (0.4727, 1.709, -0.2444), (-0.4727, 1.709, -0.2444), (1.498, 1.522, -0.6806), (-1.498, 1.522, -0.6806), (1.521, 2.335, -0.9523), (-1.521, 2.335, -0.9523), (0.845, 3.039, -0.1152), (-0.845, 3.039, -0.1152), (1.857, 2.93, -0.3586), (-1.857, 2.93, -0.3586), (1.954, 2.288, -0.7782), (-1.954, 2.288, -0.7782), (0.8742, 2.336, -0.6088), (-0.8742, 2.336, -0.6088), (1.321, 2.645, -1.033), (-1.321, 2.645, -1.033), (1.596, 2.568, -1.067), (-1.596, 2.568, -1.067), (1.416, 2.786, -0.9001), (-1.416, 2.786, -0.9001), (1.147, 2.801, -0.8509), (-1.147, 2.801, -0.8509), (1.499, 2.433, -0.9878), (-1.499, 2.433, -0.9878), (0.0, -1.088, -1.257), (1.15, -1.124, -1.31), (-1.15, -1.124, -1.31), (0.8641, -1.202, -1.696), (-0.8641, -1.202, -1.696), (0.0, -1.226, -1.76), (1.347, -0.8202, -2.34), (-1.347, -0.8202, -2.34), (0.0, -1.257, -2.208), (1.029, -1.28, -2.108), (-1.029, -1.28, -2.108), (0.0, 2.809, -7.102), (1.015, 2.728, -7.159), (-1.015, 2.728, -7.159), (1.301, 0.3649, -6.294), (-1.301, 0.3649, -6.294), (0.0, 0.8487, -6.681), (0.0, -0.2123, -5.496), (1.214, -0.2998, -5.564), (-1.214, -0.2998, -5.564), (0.9001, -1.333, -2.643), (-0.9001, -1.333, -2.643), (0.0, -1.522, -2.829), (0.7241, -1.046, -5.364), (-0.7241, -1.046, -5.364), (0.0, -1.119, -5.435), (2.037, -0.07049, -2.265), (-2.037, -0.07049, -2.265), (1.965, 0.2083, -0.8419), (-1.965, 0.2083, -0.8419), (2.413, 0.4799, -3.656), (-2.413, 0.4799, -3.656), (2.643, 0.5469, -2.016), (-2.643, 0.5469, -2.016), (2.443, 0.2323, -2.066), (-2.443, 0.2323, -2.066), (0.0, -1.558, -5.856), (0.8276, -1.463, -5.763), (-0.8276, -1.463, -5.763), (0.0, -2.085, -2.448), (1.57, -1.75, -2.615), (-1.57, -1.75, -2.615), (4.992, -2.183, -2.85), (-4.992, -2.183, -2.85), (0.0, -2.975, -2.448), (4.501, -1.931, -5.671), (-4.501, -1.931, -5.671), (0.0, -2.448, -5.856), (0.0, -3.362, -5.856), (4.791, -4.374, -5.763), (-4.791, -4.374, -5.763), (0.0, -3.889, -2.448), (5.328, -4.734, -2.487), (-5.252, -4.829, -2.204), (0.0, -4.996, -2.448), (0.0, -4.468, -5.856), (0.0, -6.706, -5.856), (4.441, -6.611, -5.763), (-4.441, -6.611, -5.763), (0.0, -7.233, -2.448), (4.96, -6.986, -2.204), (-4.96, -6.986, -2.204), (5.976, -4.621, -2.77), (-5.976, -4.621, -2.77), (5.561, -4.32, -5.616), (-5.561, -4.32, -5.616), (5.375, -2.054, -5.616), (-5.375, -2.054, -5.616), (5.79, -2.354, -2.77), (-5.79, -2.354, -2.77), (6.998, -2.521, -2.77), (-6.998, -2.521, -2.77), (6.583, -2.221, -5.616), (-6.583, -2.221, -5.616), (6.77, -4.487, -5.616), (-6.77, -4.487, -5.616), (7.185, -4.787, -2.77), (-7.185, -4.787, -2.77), (9.35, -4.953, -2.77), (-9.35, -4.953, -2.77), (8.935, -4.653, -5.616), (-8.935, -4.653, -5.616), (8.748, -2.387, -5.616), (-8.748, -2.387, -5.616), (9.163, -2.687, -2.77), (-9.163, -2.687, -2.77), (9.566, -2.812, -2.77), (-9.566, -2.812, -2.77), (9.151, -2.511, -5.616), (-9.151, -2.511, -5.616), (9.338, -4.778, -5.616), (-9.338, -4.778, -5.616), (9.753, -5.078, -2.77), (-9.753, -5.078, -2.77), (15.69, -4.818, -3.519), (-15.69, -4.818, -3.519), (15.49, -4.676, -4.867), (-15.49, -4.676, -4.867), (15.4, -3.602, -4.867), (-15.4, -3.602, -4.867), (15.6, -3.745, -3.519), (-15.6, -3.745, -3.519), (16.06, -3.495, -2.712), (-16.06, -3.495, -2.712), (15.88, -3.272, -5.674), (-15.88, -3.272, -5.674), (15.96, -4.953, -5.674), (-15.96, -4.953, -5.674), (16.14, -5.175, -2.712), (-16.14, -5.175, -2.712), (16.89, -5.005, -2.978), (-16.89, -5.005, -2.978), (16.75, -4.822, -5.408), (-16.75, -4.822, -5.408), (16.68, -3.443, -5.408), (-16.68, -3.443, -5.408), (16.83, -3.626, -2.978), (-16.83, -3.626, -2.978), (17.46, -3.626, -2.978), (-17.46, -3.626, -2.978), (17.31, -3.443, -5.408), (-17.31, -3.443, -5.408), (16.96, -4.4, -5.408), (-16.96, -4.4, -5.408), (17.1, -4.583, -2.978), (-17.1, -4.583, -2.978), (17.54, -4.509, -3.001), (-17.54, -4.509, -3.001), (17.4, -4.327, -5.431), (-17.4, -4.327, -5.431), (20.97, -4.097, -5.095), (-20.97, -4.097, -5.095), (21.08, -4.228, -3.361), (-21.08, -4.228, -3.361), (0.8121, -1.19, -4.004), (-0.8121, -1.19, -4.004), (1.087, -1.651, -3.984), (-1.087, -1.651, -3.984), (4.759, -1.941, -3.984), (-4.759, -1.941, -3.984), (5.582, -2.204, -4.193), (-5.582, -2.204, -4.193), (6.791, -2.371, -4.193), (-6.791, -2.371, -4.193), (8.956, -2.537, -4.193), (-8.956, -2.537, -4.193), (9.359, -2.662, -4.193), (-9.359, -2.662, -4.193), (15.5, -3.673, -4.193), (-15.5, -3.673, -4.193), (15.97, -3.384, -4.193), (-15.97, -3.384, -4.193), (16.76, -3.534, -4.193), (-16.76, -3.534, -4.193), (17.39, -3.534, -4.193), (-17.39, -3.534, -4.193), (21.03, -4.163, -4.228), (-21.03, -4.163, -4.228), (5.051, -4.562, -3.984), (-4.992, -4.641, -3.984), (4.701, -6.799, -3.984), (-4.701, -6.799, -3.984), (5.769, -4.471, -4.193), (-5.769, -4.471, -4.193), (6.977, -4.637, -4.193), (-6.977, -4.637, -4.193), (9.142, -4.803, -4.193), (-9.142, -4.803, -4.193), (9.545, -4.928, -4.193), (-9.545, -4.928, -4.193), (15.59, -4.747, -4.193), (-15.59, -4.747, -4.193), (16.05, -5.064, -4.193), (-16.05, -5.064, -4.193), (16.82, -4.913, -4.193), (-16.82, -4.913, -4.193), (17.03, -4.491, -4.193), (-17.03, -4.491, -4.193), (17.47, -4.418, -4.216), (-17.47, -4.418, -4.216), (19.46, -3.959, -5.103), (-19.46, -3.959, -5.103), (19.04, -4.067, -2.989), (-19.04, -4.067, -2.989), (21.0, -4.13, -4.661), (-21.0, -4.13, -4.661), (21.05, -4.195, -3.795), (-21.05, -4.195, -3.795), (17.51, -4.464, -3.608), (-17.51, -4.464, -3.608), (17.43, -4.372, -4.824), (-17.43, -4.372, -4.824), (19.01, -4.022, -3.597), (-19.01, -4.022, -3.597), (18.97, -3.976, -4.204), (-18.97, -3.976, -4.204), (18.94, -3.931, -4.812), (-18.94, -3.931, -4.812), (18.86, -3.443, -5.408), (-18.86, -3.443, -5.408), (19.0, -3.626, -2.978), (-19.0, -3.626, -2.978), (17.42, -3.58, -3.585), (-17.42, -3.58, -3.585), (17.35, -3.489, -4.801), (-17.35, -3.489, -4.801), (18.93, -3.534, -4.193), (-18.93, -3.534, -4.193), (20.99, -4.114, -4.878), (-20.99, -4.114, -4.878), (21.01, -4.146, -4.445), (-21.01, -4.146, -4.445), (21.06, -4.211, -3.578), (-21.06, -4.211, -3.578), (21.04, -4.179, -4.011), (-21.04, -4.179, -4.011), (18.87, -3.466, -5.104), (-18.87, -3.466, -5.104), (18.91, -3.511, -4.497), (-18.91, -3.511, -4.497), (18.95, -3.557, -3.889), (-18.95, -3.557, -3.889), (18.98, -3.603, -3.281), (-18.98, -3.603, -3.281), (17.0, -4.794, -2.978), (-17.0, -4.794, -2.978), (16.85, -4.611, -5.408), (-16.85, -4.611, -5.408), (16.86, -4.959, -3.585), (-16.86, -4.959, -3.585), (16.78, -4.868, -4.801), (-16.78, -4.868, -4.801), (16.99, -4.446, -4.801), (-16.99, -4.446, -4.801), (17.06, -4.537, -3.585), (-17.06, -4.537, -3.585), (16.92, -4.702, -4.193), (-16.92, -4.702, -4.193), (16.96, -4.748, -3.585), (-16.96, -4.748, -3.585), (16.89, -4.657, -4.801), (-16.89, -4.657, -4.801), (18.4, -5.193, -3.767), (-18.4, -5.193, -3.767), (18.51, -5.098, -3.767), (-18.51, -5.098, -3.767), (18.3, -5.31, -3.767), (-18.3, -5.31, -3.767), (18.44, -5.238, -3.159), (-18.44, -5.238, -3.159), (18.54, -5.121, -3.159), (-18.54, -5.121, -3.159), (18.33, -5.333, -3.159), (-18.33, -5.333, -3.159), (4.55, -8.087, -3.984), (-4.55, -8.087, -3.984), (4.809, -8.274, -2.204), (-4.809, -8.274, -2.204), (0.0, -8.521, -2.448), (4.29, -7.899, -5.763), (-4.29, -7.899, -5.763), (0.0, -7.994, -5.856), (0.0, -9.323, -5.856), (4.19, -9.228, -5.763), (-4.19, -9.228, -5.763), (0.0, -9.85, -2.448), (4.709, -9.604, -2.204), (-4.709, -9.604, -2.204), (4.449, -9.416, -3.984), (-4.449, -9.416, -3.984), (4.097, -10.37, -3.984), (-4.097, -10.37, -3.984), (4.356, -10.56, -2.204), (-4.356, -10.56, -2.204), (0.0, -10.81, -2.448), (3.837, -10.18, -5.763), (-3.837, -10.18, -5.763), (0.0, -10.28, -5.856), (0.0, -11.36, -5.856), (3.837, -11.26, -5.763), (-3.837, -11.26, -5.763), (0.0, -11.89, -2.448), (4.356, -11.64, -2.204), (-4.356, -11.64, -2.204), (4.097, -11.45, -3.984), (-4.097, -11.45, -3.984), (4.55, -12.37, -3.984), (-4.55, -12.37, -3.984), (4.625, -12.77, -2.283), (-4.625, -12.77, -2.283), (0.0, -12.8, -3.21), (4.29, -12.18, -5.763), (-4.29, -12.18, -5.763), (0.0, -12.27, -5.076), (0.9373, -0.1738, -0.4445), (-0.9373, -0.1738, -0.4445), (0.6249, -0.1785, -0.4295), (-0.6249, -0.1785, -0.4295), (0.3124, -0.1833, -0.4146), (-0.3124, -0.1833, -0.4146), (0.8151, 0.1403, -0.425), (-0.8151, 0.1403, -0.425), (0.5434, 0.1088, -0.4165), (-0.5434, 0.1088, -0.4165), (0.2717, 0.07728, -0.4081), (-0.2717, 0.07728, -0.4081), (0.2755, -0.9424, -0.2888), (-0.2755, -0.9424, -0.2888), (0.5511, -0.8806, -0.318), (-0.5511, -0.8806, -0.318), (0.8266, -0.8189, -0.3471), (-0.8266, -0.8189, -0.3471), (0.7939, 0.196, -0.2747), (-0.7939, 0.196, -0.2747), (0.5293, 0.1688, -0.2673), (-0.5293, 0.1688, -0.2673), (0.2646, 0.1417, -0.2598), (-0.2646, 0.1417, -0.2598), (0.7693, 0.2616, -0.3582), (-0.7693, 0.2616, -0.3582), (0.5129, 0.235, -0.352), (-0.5129, 0.235, -0.352), (0.2564, 0.2083, -0.3458), (-0.2564, 0.2083, -0.3458), (0.842, -0.009178, -0.3013), (-0.842, -0.009178, -0.3013), (0.5613, -0.04924, -0.285), (-0.5613, -0.04924, -0.285), (0.2807, -0.0893, -0.2687), (-0.2807, -0.0893, -0.2687), (0.9679, -0.2148, -0.3842), (-0.9679, -0.2148, -0.3842), (0.6452, -0.2551, -0.3676), (-0.6452, -0.2551, -0.3676), (0.3226, -0.2954, -0.351), (-0.3226, -0.2954, -0.351), (0.9752, -0.9861, -1.123), (-0.9752, -0.9861, -1.123), (0.6502, -0.9854, -1.074), (-0.6502, -0.9854, -1.074), (0.3251, -0.9848, -1.025), (-0.3251, -0.9848, -1.025), (0.2552, -0.06635, -0.7256), (-0.2552, -0.06635, -0.7256), (0.5103, -0.006983, -0.7271), (-0.5103, -0.006983, -0.7271), (0.7655, 0.05239, -0.7286), (-0.7655, 0.05239, -0.7286), (0.2556, -0.09847, -0.7261), (-0.2556, -0.09847, -0.7261), (0.5113, -0.05028, -0.7281), (-0.5113, -0.05028, -0.7281), (0.7669, -0.00208, -0.7302), (-0.7669, -0.00208, -0.7302), (0.2876, -1.097, -1.27), (-0.2876, -1.097, -1.27), (0.5752, -1.106, -1.283), (-0.5752, -1.106, -1.283), (0.8628, -1.115, -1.296), (-0.8628, -1.115, -1.296), (0.6481, -1.208, -1.712), (-0.6481, -1.208, -1.712), (0.4321, -1.214, -1.728), (-0.4321, -1.214, -1.728), (0.216, -1.22, -1.744), (-0.216, -1.22, -1.744), (0.2572, -1.263, -2.183), (-0.2572, -1.263, -2.183), (0.5143, -1.268, -2.158), (-0.5143, -1.268, -2.158), (0.7715, -1.274, -2.133), (-0.7715, -1.274, -2.133), (0.6751, -1.38, -2.69), (-0.6751, -1.38, -2.69), (0.4501, -1.428, -2.736), (-0.4501, -1.428, -2.736), (0.225, -1.475, -2.783), (-0.225, -1.475, -2.783), (0.3367, -2.024, -2.387), (-0.3367, -2.024, -2.387), (0.7097, -1.924, -2.422), (-0.7097, -1.924, -2.422), (1.073, -1.847, -2.416), (-1.073, -1.847, -2.416), (3.801, -2.292, -2.593), (-3.801, -2.292, -2.593), (2.509, -2.552, -2.326), (-2.509, -2.552, -2.326), (1.255, -2.764, -2.387), (-1.255, -2.764, -2.387), (1.313, -4.124, -2.387), (-1.313, -4.124, -2.387), (2.626, -4.359, -2.326), (-2.626, -4.359, -2.326), (3.939, -4.594, -2.265), (-3.939, -4.594, -2.265), (3.981, -4.768, -2.309), (-3.981, -4.768, -2.309), (2.655, -4.873, -2.326), (-2.655, -4.873, -2.326), (1.328, -4.934, -2.387), (-1.328, -4.934, -2.387), (1.24, -7.171, -2.387), (-1.24, -7.171, -2.387), (2.48, -7.11, -2.326), (-2.48, -7.11, -2.326), (3.72, -7.048, -2.265), (-3.72, -7.048, -2.265), (3.607, -8.336, -2.265), (-3.607, -8.336, -2.265), (2.405, -8.398, -2.326), (-2.405, -8.398, -2.326), (1.202, -8.459, -2.387), (-1.202, -8.459, -2.387), (1.177, -9.789, -2.387), (-1.177, -9.789, -2.387), (2.354, -9.727, -2.326), (-2.354, -9.727, -2.326), (3.531, -9.665, -2.265), (-3.531, -9.665, -2.265), (3.267, -10.62, -2.265), (-3.267, -10.62, -2.265), (2.178, -10.68, -2.326), (-2.178, -10.68, -2.326), (1.089, -10.74, -2.387), (-1.089, -10.74, -2.387), (3.267, -11.7, -2.265), (-3.267, -11.7, -2.265), (2.178, -11.76, -2.326), (-2.178, -11.76, -2.326), (1.089, -11.82, -2.387), (-1.089, -11.82, -2.387), (3.607, -12.62, -2.265), (-3.607, -12.62, -2.265), (2.405, -12.68, -2.326), (-2.405, -12.68, -2.326), (0.7751, -12.74, -3.177), (-0.7751, -12.74, -3.177), (0.8297, 4.344, -7.025), (-0.8297, 4.344, -7.025), (0.6223, 4.36, -7.013), (-0.6223, 4.36, -7.013), (0.4149, 4.376, -7.002), (-0.4149, 4.376, -7.002), (0.2074, 4.392, -6.991), (-0.2074, 4.392, -6.991), (0.2031, 2.793, -7.113), (-0.2031, 2.793, -7.113), (0.4061, 2.776, -7.124), (-0.4061, 2.776, -7.124), (0.6092, 2.76, -7.136), (-0.6092, 2.76, -7.136), (0.8122, 2.744, -7.147), (-0.8122, 2.744, -7.147), (1.041, 0.4617, -6.372), (-1.041, 0.4617, -6.372), (0.7808, 0.5584, -6.449), (-0.7808, 0.5584, -6.449), (0.5205, 0.6552, -6.526), (-0.5205, 0.6552, -6.526), (0.2603, 0.7519, -6.604), (-0.2603, 0.7519, -6.604), (0.2427, -0.2298, -5.509), (-0.2427, -0.2298, -5.509), (0.4854, -0.2473, -5.523), (-0.4854, -0.2473, -5.523), (0.7281, -0.2648, -5.537), (-0.7281, -0.2648, -5.537), (0.9708, -0.2823, -5.55), (-0.9708, -0.2823, -5.55), (0.5793, -1.061, -5.378), (-0.5793, -1.061, -5.378), (0.4345, -1.075, -5.392), (-0.4345, -1.075, -5.392), (0.2896, -1.09, -5.406), (-0.2896, -1.09, -5.406), (0.1448, -1.104, -5.421), (-0.1448, -1.104, -5.421), (0.1655, -1.539, -5.837), (-0.1655, -1.539, -5.837), (0.3311, -1.52, -5.819), (-0.3311, -1.52, -5.819), (0.4966, -1.501, -5.8), (-0.4966, -1.501, -5.8), (0.6621, -1.482, -5.782), (-0.6621, -1.482, -5.782), (3.6, -1.892, -5.782), (-3.6, -1.892, -5.782), (2.7, -2.031, -5.8), (-2.7, -2.031, -5.8), (1.8, -2.17, -5.819), (-1.8, -2.17, -5.819), (0.8999, -2.309, -5.837), (-0.8999, -2.309, -5.837), (0.9466, -3.58, -5.837), (-0.9466, -3.58, -5.837), (1.893, -3.799, -5.819), (-1.893, -3.799, -5.819), (2.84, -4.017, -5.8), (-2.84, -4.017, -5.8), (3.786, -4.235, -5.782), (-3.786, -4.235, -5.782), (3.833, -4.393, -5.782), (-3.833, -4.393, -5.782), (2.875, -4.412, -5.8), (-2.875, -4.412, -5.8), (1.916, -4.431, -5.819), (-1.916, -4.431, -5.819), (0.9582, -4.45, -5.837), (-0.9582, -4.45, -5.837), (0.8883, -6.687, -5.837), (-0.8883, -6.687, -5.837), (1.777, -6.668, -5.819), (-1.777, -6.668, -5.819), (2.665, -6.649, -5.8), (-2.665, -6.649, -5.8), (3.553, -6.63, -5.782), (-3.553, -6.63, -5.782), (3.432, -7.918, -5.782), (-3.432, -7.918, -5.782), (2.574, -7.937, -5.8), (-2.574, -7.937, -5.8), (1.716, -7.956, -5.819), (-1.716, -7.956, -5.819), (0.8581, -7.975, -5.837), (-0.8581, -7.975, -5.837), (0.8379, -9.304, -5.837), (-0.8379, -9.304, -5.837), (1.676, -9.285, -5.819), (-1.676, -9.285, -5.819), (2.514, -9.266, -5.8), (-2.514, -9.266, -5.8), (3.352, -9.247, -5.782), (-3.352, -9.247, -5.782), (3.07, -10.2, -5.782), (-3.07, -10.2, -5.782), (2.302, -10.22, -5.8), (-2.302, -10.22, -5.8), (1.535, -10.24, -5.819), (-1.535, -10.24, -5.819), (0.7675, -10.26, -5.837), (-0.7675, -10.26, -5.837), (0.7675, -11.34, -5.837), (-0.7675, -11.34, -5.837), (1.535, -11.32, -5.819), (-1.535, -11.32, -5.819), (2.302, -11.3, -5.8), (-2.302, -11.3, -5.8), (3.07, -11.28, -5.782), (-3.07, -11.28, -5.782), (3.432, -12.2, -5.782), (-3.432, -12.2, -5.782), (2.574, -12.22, -5.8), (-2.574, -12.22, -5.8), (1.716, -12.24, -5.819), (-1.716, -12.24, -5.819), (0.6448, -12.25, -5.065), (-0.6448, -12.25, -5.065), (0.7669, -14.24, -5.517), (-0.7669, -14.24, -5.517), (1.408, -14.22, -5.89), (-1.408, -14.22, -5.89), (2.342, -14.2, -5.871), (-2.342, -14.2, -5.871), (3.275, -14.18, -5.852), (-3.275, -14.18, -5.852), (1.094, -14.68, -2.371), (-1.094, -14.68, -2.371), (2.235, -14.63, -2.316), (-2.235, -14.63, -2.316), (3.376, -14.57, -2.26), (-3.376, -14.57, -2.26), (4.208, -14.16, -5.833), (-4.208, -14.16, -5.833), (4.518, -14.51, -2.205), (-4.518, -14.51, -2.205), (4.491, -14.36, -3.973), (-4.491, -14.36, -3.973), (0.8813, -18.86, -5.173), (-0.8813, -18.86, -5.173), (1.561, -18.85, -5.162), (-1.561, -18.85, -5.162), (2.241, -18.83, -5.151), (-2.241, -18.83, -5.151), (2.921, -18.82, -5.14), (-2.921, -18.82, -5.14), (1.154, -19.23, -3.137), (-1.154, -19.23, -3.137), (2.107, -19.18, -3.101), (-2.107, -19.18, -3.101), (3.06, -19.14, -3.065), (-3.06, -19.14, -3.065), (3.601, -18.8, -5.129), (-3.601, -18.8, -5.129), (4.013, -19.09, -3.029), (-4.013, -19.09, -3.029), (3.807, -18.95, -4.079), (-3.807, -18.95, -4.079), (4.105, -21.35, -4.039), (-4.105, -21.35, -4.039), (4.366, -21.49, -2.68), (-4.366, -21.49, -2.68), (3.844, -21.21, -5.397), (-3.844, -21.21, -5.397), (3.157, -21.54, -2.727), (-3.157, -21.54, -2.727), (1.949, -21.59, -2.774), (-1.949, -21.59, -2.774), (0.7405, -21.63, -2.82), (-0.7405, -21.63, -2.82), (2.982, -21.22, -5.411), (-2.982, -21.22, -5.411), (2.119, -21.23, -5.426), (-2.119, -21.23, -5.426), (1.257, -21.25, -5.44), (-1.257, -21.25, -5.44), (0.3945, -21.26, -5.454), (-0.3945, -21.26, -5.454), (0.4904, -23.85, -5.454), (-0.4904, -23.85, -5.454), (1.281, -23.83, -5.44), (-1.281, -23.83, -5.44), (2.072, -23.82, -5.426), (-2.072, -23.82, -5.426), (2.863, -23.8, -5.411), (-2.863, -23.8, -5.411), (0.8077, -24.22, -2.82), (-0.8077, -24.22, -2.82), (1.916, -24.17, -2.774), (-1.916, -24.17, -2.774), (3.024, -24.12, -2.727), (-3.024, -24.12, -2.727), (3.654, -23.79, -5.397), (-3.654, -23.79, -5.397), (4.132, -24.08, -2.68), (-4.132, -24.08, -2.68), (3.893, -23.93, -4.039), (-3.893, -23.93, -4.039), (3.788, -25.73, -4.039), (-3.788, -25.73, -4.039), (4.027, -25.87, -2.68), (-4.027, -25.87, -2.68), (3.549, -25.58, -5.397), (-3.549, -25.58, -5.397), (2.919, -25.92, -2.727), (-2.919, -25.92, -2.727), (1.811, -25.97, -2.774), (-1.811, -25.97, -2.774), (0.7027, -26.01, -2.82), (-0.7027, -26.01, -2.82), (2.758, -25.6, -5.411), (-2.758, -25.6, -5.411), (1.967, -25.61, -5.426), (-1.967, -25.61, -5.426), (1.176, -25.63, -5.44), (-1.176, -25.63, -5.44), (0.3853, -25.64, -5.454), (-0.3853, -25.64, -5.454), (0.8813, -18.69, -5.173), (-0.8813, -18.69, -5.173), (1.154, -19.06, -3.137), (-1.154, -19.06, -3.137), (1.561, -18.67, -5.162), (-1.561, -18.67, -5.162), (2.241, -18.66, -5.151), (-2.241, -18.66, -5.151), (2.921, -18.64, -5.14), (-2.921, -18.64, -5.14), (3.601, -18.63, -5.129), (-3.601, -18.63, -5.129), (2.107, -19.01, -3.101), (-2.107, -19.01, -3.101), (3.06, -18.96, -3.065), (-3.06, -18.96, -3.065), (4.013, -18.92, -3.029), (-4.013, -18.92, -3.029), (3.807, -18.77, -4.079), (-3.807, -18.77, -4.079), (3.997, -19.32, -3.029), (-3.997, -19.32, -3.029), (3.792, -19.18, -4.079), (-3.792, -19.18, -4.079), (3.588, -19.04, -5.129), (-3.588, -19.04, -5.129), (3.05, -19.37, -3.065), (-3.05, -19.37, -3.065), (2.103, -19.42, -3.101), (-2.103, -19.42, -3.101), (1.156, -19.46, -3.137), (-1.156, -19.46, -3.137), (2.912, -19.05, -5.14), (-2.912, -19.05, -5.14), (2.236, -19.06, -5.151), (-2.236, -19.06, -5.151), (1.561, -19.08, -5.162), (-1.561, -19.08, -5.162), (0.8848, -19.09, -5.173), (-0.8848, -19.09, -5.173), (1.456, -26.05, -1.823), (-1.456, -26.05, -1.823), (2.062, -26.01, -1.777), (-2.062, -26.01, -1.777), (2.668, -25.96, -1.73), (-2.668, -25.96, -1.73), (3.274, -25.91, -1.684), (-3.274, -25.91, -1.684), (4.027, -26.16, 0.3174), (-4.027, -26.16, 0.3174), (2.919, -26.21, 0.2708), (-2.919, -26.21, 0.2708), (1.811, -26.26, 0.2243), (-1.811, -26.26, 0.2243), (0.7027, -26.3, 0.1778), (-0.7027, -26.3, 0.1778), (1.361, -26.72, 1.327), (-1.361, -26.72, 1.327), (2.03, -26.67, 1.374), (-2.03, -26.67, 1.374), (2.7, -26.62, 1.42), (-2.7, -26.62, 1.42), (3.369, -26.58, 1.467), (-3.369, -26.58, 1.467), (3.369, -27.16, 2.063), (-3.369, -27.16, 2.063), (2.7, -27.21, 2.016), (-2.7, -27.21, 2.016), (2.03, -27.25, 1.97), (-2.03, -27.25, 1.97), (1.361, -27.3, 1.923), (-1.361, -27.3, 1.923), (1.456, -27.05, -1.099), (-1.456, -27.05, -1.099), (1.811, -27.0, -1.053), (-1.811, -27.0, -1.053), (2.919, -26.96, -1.006), (-2.919, -26.96, -1.006), (3.274, -26.91, -0.9598), (-3.274, -26.91, -0.9598), (4.027, -26.91, -3.106), (-4.027, -26.91, -3.106), (2.919, -26.96, -4.199), (-2.919, -26.96, -4.199), (1.811, -27.0, -3.199), (-1.811, -27.0, -3.199), (0.7027, -27.05, -3.246), (-0.7027, -27.05, -3.246), (0.7027, -27.3, -5.587), (-0.7027, -27.3, -5.587), (1.811, -27.25, -5.541), (-1.811, -27.25, -5.541), (2.919, -27.21, -5.494), (-2.919, -27.21, -5.494), (4.027, -27.16, -5.448), (-4.027, -27.16, -5.448)], [], [(0, 46, 58, 18), (59, 47, 1, 19), (46, 48, 60, 58), (61, 49, 47, 59), (48, 50, 62, 60), (63, 51, 49, 61), (18, 58, 64, 16), (65, 59, 19, 17), (58, 60, 66, 64), (67, 61, 59, 65), (60, 62, 68, 66), (69, 63, 61, 67), (62, 28, 26, 68), (27, 29, 63, 69), (64, 66, 54, 56), (55, 67, 65, 57), (66, 68, 52, 54), (53, 69, 67, 55), (74, 72, 78, 76), (79, 73, 75, 77), (72, 70, 80, 78), (81, 71, 73, 79), (39, 32, 85, 82), (86, 33, 39, 82), (82, 85, 87, 91), (88, 86, 82, 91), (80, 83, 89, 92), (90, 84, 81, 93), (78, 80, 92, 94), (93, 81, 79, 95), (76, 78, 94, 96), (95, 79, 77, 97), (85, 76, 96, 87), (97, 77, 86, 88), (87, 96, 98, 107), (99, 97, 88, 108), (96, 94, 100, 98), (101, 95, 97, 99), (94, 92, 102, 100), (103, 93, 95, 101), (92, 89, 105, 102), (106, 90, 93, 103), (91, 87, 107, 104), (108, 88, 91, 104), (104, 107, 109, 113), (110, 108, 104, 113), (102, 105, 111, 114), (112, 106, 103, 115), (100, 102, 114, 116), (115, 103, 101, 117), (98, 100, 116, 118), (117, 101, 99, 119), (107, 98, 118, 109), (119, 99, 108, 110), (114, 118, 116), (117, 119, 115), (109, 118, 114, 111), (115, 119, 110, 112), (109, 111, 113), (113, 112, 110), (39, 121, 32), (33, 121, 39), (14, 122, 16), (17, 123, 15), (122, 8, 21), (21, 8, 123), (124, 127, 121), (121, 128, 124), (127, 125, 121), (121, 126, 128), (127, 124, 129), (130, 124, 128), (125, 127, 131), (132, 128, 126), (131, 129, 122), (123, 130, 132), (131, 122, 14), (15, 123, 132), (122, 129, 8), (8, 130, 123), (129, 124, 8), (8, 124, 130), (131, 127, 137, 133), (138, 128, 132, 134), (129, 131, 133, 135), (134, 132, 130, 136), (127, 129, 135, 137), (136, 130, 128, 138), (133, 137, 135), (136, 138, 134), (141, 16, 64), (65, 17, 142), (56, 141, 64), (65, 142, 57), (141, 14, 16), (17, 15, 142), (141, 56, 145, 151), (146, 57, 142, 152), (14, 141, 151, 139), (152, 142, 15, 140), (151, 145, 74, 143), (75, 146, 152, 144), (139, 151, 143, 32), (144, 152, 140, 33), (145, 54, 72), (73, 55, 146), (74, 145, 72), (73, 146, 75), (145, 56, 54), (55, 57, 146), (125, 149, 121), (121, 150, 126), (149, 32, 121), (121, 33, 150), (149, 125, 147), (148, 126, 150), (147, 139, 149), (150, 140, 148), (32, 149, 139), (140, 150, 33), (139, 147, 14), (15, 148, 140), (14, 147, 131), (132, 148, 15), (147, 125, 131), (132, 126, 148), (143, 74, 159, 153), (160, 75, 144, 154), (32, 143, 153, 161), (154, 144, 33, 162), (85, 32, 161, 155), (162, 33, 86, 156), (76, 85, 155, 157), (156, 86, 77, 158), (74, 76, 157, 159), (158, 77, 75, 160), (159, 157, 167, 165), (168, 158, 160, 166), (157, 155, 169, 167), (170, 156, 158, 168), (155, 161, 163, 169), (164, 162, 156, 170), (161, 153, 171, 163), (172, 154, 162, 164), (153, 159, 165, 171), (166, 160, 154, 172), (163, 165, 167, 169), (168, 166, 164, 170), (163, 171, 165), (166, 172, 164), (34, 174, 37), (38, 175, 35), (37, 174, 176, 179), (177, 175, 38, 180), (176, 182, 179), (180, 183, 177), (37, 179, 182), (183, 180, 38), (89, 185, 111, 105), (112, 186, 90, 106), (89, 187, 185), (186, 188, 90), (83, 187, 89), (90, 188, 84), (37, 187, 83), (84, 188, 38), (37, 182, 187), (188, 183, 38), (187, 182, 193, 191), (194, 183, 188, 192), (199, 12, 34), (35, 13, 200), (37, 199, 34), (35, 200, 38), (199, 9, 12), (13, 10, 200), (201, 68, 26), (27, 69, 202), (9, 201, 26), (27, 202, 10), (201, 52, 68), (69, 53, 202), (205, 72, 54), (55, 73, 206), (52, 205, 54), (55, 206, 53), (205, 70, 72), (73, 71, 206), (201, 9, 199, 207), (200, 10, 202, 208), (52, 201, 207, 205), (208, 202, 53, 206), (207, 199, 37, 203), (38, 200, 208, 204), (205, 207, 203, 70), (204, 208, 206, 71), (203, 83, 80), (81, 84, 204), (70, 203, 80), (81, 204, 71), (203, 37, 83), (84, 38, 204), (0, 44, 46), (47, 45, 1), (44, 48, 46), (47, 49, 45), (44, 50, 48), (49, 51, 45), (5, 50, 44, 42), (45, 51, 6, 43), (2, 5, 42), (43, 6, 3), (9, 26, 28), (29, 27, 10), (2, 24, 50, 5), (51, 25, 3, 6), (24, 62, 50), (51, 63, 25), (22, 28, 62, 24), (63, 29, 23, 25), (9, 28, 22, 12), (23, 29, 10, 13), (222, 218, 239, 237), (240, 219, 223, 238), (215, 225, 235, 241), (236, 226, 216, 242), (241, 235, 249, 243), (250, 236, 242, 244), (237, 239, 245, 247), (246, 240, 238, 248), (247, 245, 255, 253), (256, 246, 248, 254), (243, 249, 251, 257), (252, 250, 244, 258), (257, 251, 265, 259), (266, 252, 258, 260), (253, 255, 261, 263), (262, 256, 254, 264), (263, 261, 271, 269), (272, 262, 264, 270), (259, 265, 267, 273), (268, 266, 260, 274), (273, 267, 281, 275), (282, 268, 274, 276), (269, 271, 277, 279), (278, 272, 270, 280), (279, 277, 287, 285), (288, 278, 280, 286), (275, 281, 283, 289), (284, 282, 276, 290), (193, 307, 191), (192, 308, 194), (307, 196, 191), (192, 197, 308), (196, 307, 309, 210), (310, 308, 197, 211), (307, 193, 213, 309), (214, 194, 308, 310), (210, 309, 311, 218), (312, 310, 211, 219), (309, 213, 215, 311), (216, 214, 310, 312), (218, 311, 313, 239), (314, 312, 219, 240), (311, 215, 241, 313), (242, 216, 312, 314), (239, 313, 315, 245), (316, 314, 240, 246), (313, 241, 243, 315), (244, 242, 314, 316), (245, 315, 317, 255), (318, 316, 246, 256), (315, 243, 257, 317), (258, 244, 316, 318), (255, 317, 319, 261), (320, 318, 256, 262), (317, 257, 259, 319), (260, 258, 318, 320), (261, 319, 321, 271), (322, 320, 262, 272), (319, 259, 273, 321), (274, 260, 320, 322), (271, 321, 323, 277), (324, 322, 272, 278), (321, 273, 275, 323), (276, 274, 322, 324), (277, 323, 325, 287), (326, 324, 278, 288), (323, 275, 289, 325), (290, 276, 324, 326), (222, 331, 333, 230), (334, 332, 223, 231), (331, 225, 233, 333), (234, 226, 332, 334), (225, 331, 335, 235), (336, 332, 226, 236), (331, 222, 237, 335), (238, 223, 332, 336), (235, 335, 337, 249), (338, 336, 236, 250), (335, 237, 247, 337), (248, 238, 336, 338), (249, 337, 339, 251), (340, 338, 250, 252), (337, 247, 253, 339), (254, 248, 338, 340), (251, 339, 341, 265), (342, 340, 252, 266), (339, 253, 263, 341), (264, 254, 340, 342), (265, 341, 343, 267), (344, 342, 266, 268), (341, 263, 269, 343), (270, 264, 342, 344), (267, 343, 345, 281), (346, 344, 268, 282), (343, 269, 279, 345), (280, 270, 344, 346), (353, 295, 293), (294, 296, 354), (353, 301, 295), (296, 302, 354), (355, 291, 297), (298, 292, 356), (299, 355, 297), (298, 356, 300), (351, 361, 349), (350, 362, 352), (361, 299, 297), (298, 300, 362), (301, 363, 295), (296, 364, 302), (363, 351, 349), (350, 352, 364), (355, 299, 365), (366, 300, 356), (365, 359, 355), (356, 360, 366), (365, 299, 361), (362, 300, 366), (361, 367, 365), (366, 368, 362), (329, 365, 367), (368, 366, 330), (367, 361, 351), (352, 362, 368), (363, 301, 353), (354, 302, 364), (353, 369, 363), (364, 370, 354), (351, 363, 369), (370, 364, 352), (369, 353, 303), (304, 354, 370), (357, 367, 369), (370, 368, 358), (351, 369, 367), (368, 370, 352), (377, 287, 325), (326, 288, 378), (327, 377, 325), (326, 378, 328), (377, 293, 287), (288, 294, 378), (375, 325, 289), (290, 326, 376), (291, 375, 289), (290, 376, 292), (375, 327, 325), (326, 328, 376), (293, 371, 353), (354, 372, 294), (371, 303, 353), (354, 304, 372), (305, 373, 355), (356, 374, 306), (373, 291, 355), (356, 292, 374), (391, 357, 389), (390, 358, 392), (389, 377, 391), (392, 378, 390), (327, 391, 377), (378, 392, 328), (377, 389, 293), (294, 390, 378), (379, 329, 383), (384, 330, 380), (383, 391, 379), (380, 392, 384), (327, 379, 391), (392, 380, 328), (391, 383, 357), (358, 384, 392), (389, 357, 381), (382, 358, 390), (381, 371, 389), (390, 372, 382), (293, 389, 371), (372, 390, 294), (371, 381, 303), (304, 382, 372), (395, 359, 393), (394, 360, 396), (393, 375, 395), (396, 376, 394), (291, 395, 375), (376, 396, 292), (375, 393, 327), (328, 394, 376), (373, 305, 385), (386, 306, 374), (385, 395, 373), (374, 396, 386), (291, 373, 395), (396, 374, 292), (395, 385, 359), (360, 386, 396), (393, 359, 387), (388, 360, 394), (387, 379, 393), (394, 380, 388), (327, 393, 379), (380, 394, 328), (379, 387, 329), (330, 388, 380), (359, 385, 355), (356, 386, 360), (385, 305, 355), (356, 306, 386), (329, 387, 365), (366, 388, 330), (387, 359, 365), (366, 360, 388), (303, 381, 369), (370, 382, 304), (381, 357, 369), (370, 358, 382), (357, 383, 367), (368, 384, 358), (383, 329, 367), (368, 330, 384), (397, 291, 289), (290, 292, 398), (283, 397, 289), (290, 398, 284), (397, 297, 291), (292, 298, 398), (399, 287, 293), (294, 288, 400), (295, 399, 293), (294, 400, 296), (399, 285, 287), (288, 286, 400), (401, 281, 345), (346, 282, 402), (347, 401, 345), (346, 402, 348), (401, 283, 281), (282, 284, 402), (403, 345, 279), (280, 346, 404), (285, 403, 279), (280, 404, 286), (403, 347, 345), (346, 348, 404), (401, 347, 409, 411), (410, 348, 402, 412), (411, 409, 349, 407), (350, 410, 412, 408), (403, 285, 399, 413), (400, 286, 404, 414), (347, 403, 413, 409), (414, 404, 348, 410), (413, 399, 295, 405), (296, 400, 414, 406), (409, 413, 405, 349), (406, 414, 410, 350), (297, 407, 361), (362, 408, 298), (407, 349, 361), (362, 350, 408), (349, 405, 363), (364, 406, 350), (405, 295, 363), (364, 296, 406), (411, 407, 417, 415), (418, 408, 412, 416), (401, 411, 415, 419), (416, 412, 402, 420), (407, 297, 423, 417), (424, 298, 408, 418), (283, 401, 419, 425), (420, 402, 284, 426), (297, 397, 421, 423), (422, 398, 298, 424), (397, 283, 425, 421), (426, 284, 398, 422), (425, 419, 415, 421), (416, 420, 426, 422), (421, 415, 417, 423), (418, 416, 422, 424), (333, 233, 429, 427), (430, 234, 334, 428), (230, 333, 427, 432), (428, 334, 231, 433), (432, 427, 441, 436), (442, 428, 433, 437), (427, 429, 439, 441), (440, 430, 428, 442), (441, 439, 445, 443), (446, 440, 442, 444), (436, 441, 443, 448), (444, 442, 437, 449), (448, 443, 457, 452), (458, 444, 449, 453), (443, 445, 455, 457), (456, 446, 444, 458), (457, 455, 461, 459), (462, 456, 458, 460), (452, 457, 459, 464), (460, 458, 453, 465), (473, 0, 18, 485), (19, 1, 474, 486), (485, 487, 475, 473), (476, 488, 486, 474), (487, 489, 477, 475), (478, 490, 488, 476), (489, 20, 7, 477), (7, 20, 490, 478), (16, 491, 485, 18), (486, 492, 17, 19), (491, 493, 487, 485), (488, 494, 492, 486), (493, 495, 489, 487), (490, 496, 494, 488), (495, 21, 20, 489), (20, 21, 496, 490), (2, 467, 497, 24), (498, 468, 3, 25), (467, 469, 499, 497), (500, 470, 468, 498), (469, 471, 501, 499), (502, 472, 470, 500), (471, 4, 30, 501), (30, 4, 472, 502), (24, 497, 503, 22), (504, 498, 25, 23), (497, 499, 505, 503), (506, 500, 498, 504), (499, 501, 507, 505), (508, 502, 500, 506), (501, 30, 31, 507), (31, 30, 502, 508), (22, 503, 483, 12), (484, 504, 23, 13), (503, 505, 481, 483), (482, 506, 504, 484), (505, 507, 479, 481), (480, 508, 506, 482), (507, 31, 11, 479), (11, 31, 508, 480), (12, 483, 509, 34), (510, 484, 13, 35), (483, 481, 511, 509), (512, 482, 484, 510), (481, 479, 513, 511), (514, 480, 482, 512), (479, 11, 36, 513), (36, 11, 480, 514), (0, 473, 519, 44), (520, 474, 1, 45), (473, 475, 517, 519), (518, 476, 474, 520), (475, 477, 515, 517), (516, 478, 476, 518), (477, 7, 40, 515), (40, 7, 478, 516), (4, 471, 521, 41), (522, 472, 4, 41), (471, 469, 523, 521), (524, 470, 472, 522), (469, 467, 525, 523), (526, 468, 470, 524), (467, 2, 42, 525), (43, 3, 468, 526), (41, 521, 515, 40), (516, 522, 41, 40), (521, 523, 517, 515), (518, 524, 522, 516), (523, 525, 519, 517), (520, 526, 524, 518), (525, 42, 44, 519), (45, 43, 526, 520), (21, 495, 122), (123, 496, 21), (495, 493, 122), (123, 494, 496), (493, 491, 122), (123, 492, 494), (491, 16, 122), (123, 17, 492), (34, 509, 531, 174), (532, 510, 35, 175), (509, 511, 529, 531), (530, 512, 510, 532), (511, 513, 527, 529), (528, 514, 512, 530), (513, 36, 173, 527), (173, 36, 514, 528), (174, 531, 533, 176), (534, 532, 175, 177), (531, 529, 535, 533), (536, 530, 532, 534), (529, 527, 537, 535), (538, 528, 530, 536), (527, 173, 178, 537), (178, 173, 528, 538), (176, 533, 543, 182), (544, 534, 177, 183), (533, 535, 541, 543), (542, 536, 534, 544), (535, 537, 539, 541), (540, 538, 536, 542), (537, 178, 181, 539), (181, 178, 538, 540), (182, 543, 545, 193), (546, 544, 183, 194), (543, 541, 547, 545), (548, 542, 544, 546), (541, 539, 549, 547), (550, 540, 542, 548), (539, 181, 195, 549), (195, 181, 540, 550), (193, 545, 555, 213), (556, 546, 194, 214), (545, 547, 553, 555), (554, 548, 546, 556), (547, 549, 551, 553), (552, 550, 548, 554), (549, 195, 212, 551), (212, 195, 550, 552), (213, 555, 557, 215), (558, 556, 214, 216), (555, 553, 559, 557), (560, 554, 556, 558), (553, 551, 561, 559), (562, 552, 554, 560), (551, 212, 217, 561), (217, 212, 552, 562), (215, 557, 567, 225), (568, 558, 216, 226), (557, 559, 565, 567), (566, 560, 558, 568), (559, 561, 563, 565), (564, 562, 560, 566), (561, 217, 224, 563), (224, 217, 562, 564), (225, 567, 569), (570, 568, 226), (567, 565, 571, 569), (572, 566, 568, 570), (565, 563, 573, 571), (574, 564, 566, 572), (563, 224, 227, 573), (227, 224, 564, 574), (225, 569, 579, 233), (580, 570, 226, 234), (569, 571, 577, 579), (578, 572, 570, 580), (571, 573, 575, 577), (576, 574, 572, 578), (573, 227, 232, 575), (232, 227, 574, 576), (233, 579, 581, 429), (582, 580, 234, 430), (579, 577, 583, 581), (584, 578, 580, 582), (577, 575, 585, 583), (586, 576, 578, 584), (575, 232, 431, 585), (431, 232, 576, 586), (429, 581, 591, 439), (592, 582, 430, 440), (581, 583, 589, 591), (590, 584, 582, 592), (583, 585, 587, 589), (588, 586, 584, 590), (585, 431, 438, 587), (438, 431, 586, 588), (439, 591, 593, 445), (594, 592, 440, 446), (591, 589, 595, 593), (596, 590, 592, 594), (589, 587, 597, 595), (598, 588, 590, 596), (587, 438, 447, 597), (447, 438, 588, 598), (445, 593, 599, 455), (600, 594, 446, 456), (593, 595, 601, 599), (602, 596, 594, 600), (595, 597, 603, 601), (604, 598, 596, 602), (597, 447, 454, 603), (454, 447, 598, 604), (455, 599, 605, 461), (606, 600, 456, 462), (599, 601, 607, 605), (608, 602, 600, 606), (601, 603, 609, 607), (610, 604, 602, 608), (603, 454, 463, 609), (463, 454, 604, 610), (111, 611, 113), (113, 612, 112), (611, 613, 113), (113, 614, 612), (613, 615, 113), (113, 616, 614), (615, 617, 113), (113, 618, 616), (617, 120, 113), (113, 120, 618), (120, 617, 619, 184), (620, 618, 120, 184), (617, 615, 621, 619), (622, 616, 618, 620), (615, 613, 623, 621), (624, 614, 616, 622), (613, 611, 625, 623), (626, 612, 614, 624), (611, 111, 185, 625), (186, 112, 612, 626), (184, 619, 633, 189), (634, 620, 184, 189), (619, 621, 631, 633), (632, 622, 620, 634), (621, 623, 629, 631), (630, 624, 622, 632), (623, 625, 627, 629), (628, 626, 624, 630), (625, 185, 187, 627), (188, 186, 626, 628), (189, 633, 635, 190), (636, 634, 189, 190), (633, 631, 637, 635), (638, 632, 634, 636), (631, 629, 639, 637), (640, 630, 632, 638), (629, 627, 641, 639), (642, 628, 630, 640), (627, 187, 191, 641), (192, 188, 628, 642), (190, 635, 649, 198), (650, 636, 190, 198), (635, 637, 647, 649), (648, 638, 636, 650), (637, 639, 645, 647), (646, 640, 638, 648), (639, 641, 643, 645), (644, 642, 640, 646), (641, 191, 196, 643), (197, 192, 642, 644), (198, 649, 651, 209), (652, 650, 198, 209), (649, 647, 653, 651), (654, 648, 650, 652), (647, 645, 655, 653), (656, 646, 648, 654), (645, 643, 657, 655), (658, 644, 646, 656), (643, 196, 210, 657), (211, 197, 644, 658), (209, 651, 665, 220), (666, 652, 209, 220), (651, 653, 663, 665), (664, 654, 652, 666), (653, 655, 661, 663), (662, 656, 654, 664), (655, 657, 659, 661), (660, 658, 656, 662), (657, 210, 218, 659), (219, 211, 658, 660), (220, 665, 667, 221), (668, 666, 220, 221), (665, 663, 669, 667), (670, 664, 666, 668), (663, 661, 671, 669), (672, 662, 664, 670), (661, 659, 673, 671), (674, 660, 662, 672), (659, 218, 222, 673), (223, 219, 660, 674), (221, 667, 681, 228), (682, 668, 221, 228), (667, 669, 679, 681), (680, 670, 668, 682), (669, 671, 677, 679), (678, 672, 670, 680), (671, 673, 675, 677), (676, 674, 672, 678), (673, 222, 675), (223, 674, 676), (228, 681, 683, 229), (684, 682, 228, 229), (681, 679, 685, 683), (686, 680, 682, 684), (679, 677, 687, 685), (688, 678, 680, 686), (677, 675, 689, 687), (690, 676, 678, 688), (675, 222, 230, 689), (231, 223, 676, 690), (229, 683, 697, 434), (698, 684, 229, 434), (683, 685, 695, 697), (696, 686, 684, 698), (685, 687, 693, 695), (694, 688, 686, 696), (687, 689, 691, 693), (692, 690, 688, 694), (689, 230, 432, 691), (433, 231, 690, 692), (434, 697, 699, 435), (700, 698, 434, 435), (697, 695, 701, 699), (702, 696, 698, 700), (695, 693, 703, 701), (704, 694, 696, 702), (693, 691, 705, 703), (706, 692, 694, 704), (691, 432, 436, 705), (437, 433, 692, 706), (435, 699, 713, 450), (714, 700, 435, 450), (699, 701, 711, 713), (712, 702, 700, 714), (701, 703, 709, 711), (710, 704, 702, 712), (703, 705, 707, 709), (708, 706, 704, 710), (705, 436, 448, 707), (449, 437, 706, 708), (450, 713, 715, 451), (716, 714, 450, 451), (713, 711, 717, 715), (718, 712, 714, 716), (711, 709, 719, 717), (720, 710, 712, 718), (709, 707, 721, 719), (722, 708, 710, 720), (707, 448, 452, 721), (453, 449, 708, 722), (451, 715, 729, 466), (730, 716, 451, 466), (715, 717, 727, 729), (728, 718, 716, 730), (717, 719, 725, 727), (726, 720, 718, 728), (719, 721, 723, 725), (724, 722, 720, 726), (721, 452, 464, 723), (465, 453, 722, 724), (463, 466, 729, 609), (730, 466, 463, 610), (609, 729, 731, 739), (732, 730, 610, 740), (729, 727, 733, 731), (734, 728, 730, 732), (727, 725, 735, 733), (736, 726, 728, 734), (725, 723, 737, 735), (738, 724, 726, 736), (723, 464, 745, 737), (746, 465, 724, 738), (607, 609, 739, 741), (740, 610, 608, 742), (605, 607, 741, 743), (742, 608, 606, 744), (461, 605, 743, 747), (744, 606, 462, 748), (464, 459, 749, 745), (750, 460, 465, 746), (459, 461, 747, 749), (748, 462, 460, 750), (781, 789, 791, 799), (792, 790, 782, 800), (789, 787, 793, 791), (794, 788, 790, 792), (787, 785, 795, 793), (796, 786, 788, 794), (785, 783, 797, 795), (798, 784, 786, 796), (783, 775, 805, 797), (806, 776, 784, 798), (779, 781, 799, 801), (800, 782, 780, 802), (777, 779, 801, 803), (802, 780, 778, 804), (773, 777, 803, 807), (804, 778, 774, 808), (775, 771, 809, 805), (810, 772, 776, 806), (771, 773, 807, 809), (808, 774, 772, 810), (809, 807, 813, 811), (814, 808, 810, 812), (805, 809, 811, 815), (812, 810, 806, 816), (807, 803, 817, 813), (818, 804, 808, 814), (803, 801, 819, 817), (820, 802, 804, 818), (801, 799, 821, 819), (822, 800, 802, 820), (797, 805, 815, 823), (816, 806, 798, 824), (795, 797, 823, 825), (824, 798, 796, 826), (793, 795, 825, 827), (826, 796, 794, 828), (791, 793, 827, 829), (828, 794, 792, 830), (799, 791, 829, 821), (830, 792, 800, 822), (831, 751, 759, 833), (760, 752, 832, 834), (835, 753, 751, 831), (752, 754, 836, 832), (837, 755, 753, 835), (754, 756, 838, 836), (839, 757, 755, 837), (756, 758, 840, 838), (841, 765, 757, 839), (758, 766, 842, 840), (833, 759, 761, 843), (762, 760, 834, 844), (843, 761, 763, 845), (764, 762, 844, 846), (845, 763, 767, 847), (768, 764, 846, 848), (849, 769, 765, 841), (766, 770, 850, 842), (847, 767, 769, 849), (770, 768, 848, 850), (767, 851, 853, 769), (854, 852, 768, 770), (851, 773, 771, 853), (772, 774, 852, 854), (769, 853, 855, 765), (856, 854, 770, 766), (853, 771, 775, 855), (776, 772, 854, 856), (763, 857, 851, 767), (852, 858, 764, 768), (857, 777, 773, 851), (774, 778, 858, 852), (761, 859, 857, 763), (858, 860, 762, 764), (859, 779, 777, 857), (778, 780, 860, 858), (759, 861, 859, 761), (860, 862, 760, 762), (861, 781, 779, 859), (780, 782, 862, 860), (765, 855, 863, 757), (864, 856, 766, 758), (855, 775, 783, 863), (784, 776, 856, 864), (757, 863, 865, 755), (866, 864, 758, 756), (863, 783, 785, 865), (786, 784, 864, 866), (755, 865, 867, 753), (868, 866, 756, 754), (865, 785, 787, 867), (788, 786, 866, 868), (753, 867, 869, 751), (870, 868, 754, 752), (867, 787, 789, 869), (790, 788, 868, 870), (751, 869, 861, 759), (862, 870, 752, 760), (869, 789, 781, 861), (782, 790, 870, 862), (819, 821, 871, 873), (872, 822, 820, 874), (817, 819, 873, 875), (874, 820, 818, 876), (813, 817, 875, 877), (876, 818, 814, 878), (877, 875, 881, 879), (882, 876, 878, 880), (875, 873, 883, 881), (884, 874, 876, 882), (873, 871, 885, 883), (886, 872, 874, 884), (883, 885, 887, 889), (888, 886, 884, 890), (881, 883, 889, 891), (890, 884, 882, 892), (879, 881, 891, 893), (892, 882, 880, 894), (893, 891, 897, 895), (898, 892, 894, 896), (891, 889, 899, 897), (900, 890, 892, 898), (889, 887, 901, 899), (902, 888, 890, 900), (899, 901, 903, 905), (904, 902, 900, 906), (897, 899, 905, 907), (906, 900, 898, 908), (895, 897, 907, 909), (908, 898, 896, 910), (909, 907, 913, 911), (914, 908, 910, 912), (907, 905, 915, 913), (916, 906, 908, 914), (905, 903, 917, 915), (918, 904, 906, 916), (915, 917, 919, 921), (920, 918, 916, 922), (913, 915, 921, 923), (922, 916, 914, 924), (911, 913, 923, 925), (924, 914, 912, 926), (815, 925, 923, 823), (924, 926, 816, 824), (823, 923, 921, 825), (922, 924, 824, 826), (825, 921, 919, 827), (920, 922, 826, 828), (811, 911, 925, 815), (926, 912, 812, 816), (811, 813, 909, 911), (910, 814, 812, 912), (813, 877, 909), (910, 878, 814), (879, 893, 895), (896, 894, 880), (879, 895, 909, 877), (910, 896, 880, 878), (827, 919, 829), (830, 920, 828), (821, 829, 919, 917), (920, 830, 822, 918), (821, 917, 903, 871), (904, 918, 822, 872), (871, 903, 885), (886, 904, 872), (887, 885, 903, 901), (904, 886, 888, 902), (739, 833, 843, 741), (741, 843, 845, 743), (743, 845, 847, 747), (747, 847, 849, 749), (745, 749, 849, 841), (737, 745, 841, 839), (735, 737, 839, 837), (733, 735, 837, 835), (731, 733, 835, 831), (731, 831, 833, 739), (744, 748, 848, 846), (742, 744, 846, 844), (740, 742, 844, 834), (732, 740, 834, 832), (748, 750, 850, 848), (746, 842, 850, 750), (732, 832, 836, 734), (734, 836, 838, 736), (736, 838, 840, 738), (738, 840, 842, 746)])
me_plane.polygons.foreach_set('use_smooth', [True] * 1074)
me_plane.materials.append(mat_material_001)
me_plane.use_remesh_preserve_volume = False
me_plane.use_remesh_preserve_attributes = False
me_plane.use_mirror_x = True
me_plane.update()
me_cube_001 = bpy.data.meshes.new('Cube.001')
me_cube_001.from_pydata([(2.204, 0.9596, -0.09178), (2.204, -3.243, -0.09178), (-1.999, -3.243, -0.09178), (-1.999, 0.9596, -0.09178), (2.204, 0.9596, 4.945), (-1.999, -3.243, 4.945), (-1.999, 0.9596, 4.945)], [], [(0, 1, 2, 3), (2, 5, 6, 3), (4, 0, 3, 6)])
me_cube_001.materials.append(mat_material)
me_cube_001.use_remesh_preserve_volume = False
me_cube_001.use_remesh_preserve_attributes = False
me_cube_001.use_mirror_vertex_groups = False
me_cube_001.update()
arm_armature = bpy.data.armatures.new('Armature')  # bones are not reproduced

# ---- objects
ob_armature = bpy.data.objects.new('Armature', arm_armature)
ob_plane_001 = bpy.data.objects.new('Plane.001', me_plane_001)
ob_plane = bpy.data.objects.new('Plane', me_plane)
ob_hemi = bpy.data.objects.new('Hemi', light_hemi)
ob_point_001 = bpy.data.objects.new('Point.001', light_point_001)
ob_point = bpy.data.objects.new('Point', light_point)
ob_cube = bpy.data.objects.new('Cube', me_cube_001)
ob_camera = bpy.data.objects.new('Camera', cam_camera)
ob_lamp = bpy.data.objects.new('Lamp', light_lamp)

# ---- transforms, parenting, visibility, modifiers, constraints
ob_armature.location = (1.661e-16, 3.893, -12.82)
ob_armature.scale = (2.14, 2.14, 2.14)
ob_armature.empty_display_type = 'ARROWS'
ob_armature.show_in_front = True
ob_armature.lineart.crease_threshold = 0.0
ob_plane_001.parent = ob_armature
ob_plane_001.matrix_parent_inverse = Matrix(((-0.4673, -6.777e-08, 2.458e-09, 2.901e-07), (2.793e-09, -0.002312, 0.4673, -2.979), (-6.775e-08, 0.4673, 0.002312, -1.795), (0.0, 0.0, 0.0, 1.0)))
ob_plane_001.location = (0.0, 0.0, 2.673)
ob_plane_001.rotation_euler = (1.571, 1.367e-16, 1.367e-16)
ob_plane_001.scale = (0.8456, 1.024, 1.0)
ob_plane_001.empty_display_type = 'ARROWS'
ob_plane_001.lineart.crease_threshold = 0.0
_m = ob_plane_001.modifiers.new('Mirror', 'MIRROR')
_m.use_clip = True
_m = ob_plane_001.modifiers.new('Subsurf', 'SUBSURF')
_m.uv_smooth = 'PRESERVE_CORNERS'
_m.quality = 2
_m.levels = 2
_m.show_only_control_edges = False
ob_plane.location = (0.0, 0.0, -0.0322)
ob_plane.rotation_euler = (1.571, 1.367e-16, 1.367e-16)
ob_plane.scale = (0.8456, 1.024, 1.0)
ob_plane.empty_display_type = 'ARROWS'
ob_plane.lineart.crease_threshold = 0.0
ob_plane.use_mesh_mirror_x = True
_vg = ob_plane.vertex_groups.new(name='upper_arm.r')
for _i, _w in zip([223, 236, 238, 240, 242, 244, 246, 248, 250, 252, 254, 256, 258, 266, 314, 316, 318, 336, 338, 340], [0.03501, 0.9975, 1.0, 0.9998, 1.0, 0.9933, 0.9783, 1.0, 1.0, 1.0, 1.0, 1.0, 1.0, 4.688e-05, 1.0, 1.0, 0.9996, 1.0, 1.0, 1.0]): _vg.add([_i], _w, 'REPLACE')
_vg = ob_plane.vertex_groups.new(name='upper_arm.l')
for _i, _w in zip([222, 235, 237, 239, 241, 243, 245, 247, 249, 251, 253, 255, 257, 265, 313, 315, 317, 335, 337, 339], [0.03501, 0.9975, 1.0, 0.9998, 1.0, 0.9933, 0.9783, 1.0, 1.0, 1.0, 1.0, 1.0, 1.0, 4.688e-05, 1.0, 1.0, 0.9996, 1.0, 1.0, 1.0]): _vg.add([_i], _w, 'REPLACE')
_vg = ob_plane.vertex_groups.new(name='lower_arm.r')
for _i, _w in zip([254, 256, 258, 260, 262, 264, 266, 268, 270, 272, 274, 318, 320, 322, 342, 344], [0.9939, 1.0, 0.9999, 1.0, 1.0, 1.0, 0.9988, 1.0, 0.9843, 0.9698, 0.9979, 1.0, 1.0, 0.999, 1.0, 1.0]): _vg.add([_i], _w, 'REPLACE')
_vg = ob_plane.vertex_groups.new(name='lower_arm.l')
for _i, _w in zip([253, 255, 257, 259, 261, 263, 265, 267, 269, 271, 273, 317, 319, 321, 341, 343], [0.9939, 1.0, 0.9999, 1.0, 1.0, 1.0, 0.9988, 1.0, 0.9843, 0.9698, 0.9979, 1.0, 1.0, 0.999, 1.0, 1.0]): _vg.add([_i], _w, 'REPLACE')
_vg = ob_plane.vertex_groups.new(name='hand.r')
for _i, _w in zip([276, 278, 280, 282, 284, 286, 288, 290, 298, 324, 326, 346, 348, 350, 398, 400, 402, 404, 408, 410, 412, 414, 416, 418, 420, 422, 424, 426], [0.9976, 0.9991, 1.0, 0.9839, 1.0, 1.0, 1.0, 1.0, 0.9867, 1.0, 1.0, 1.0, 1.0, 0.5544, 1.0, 0.9967, 1.0, 1.0, 1.0, 1.0, 1.0, 0.9999, 0.9993, 0.9996, 1.0, 1.0, 1.0, 1.0]): _vg.add([_i], _w, 'REPLACE')
_vg = ob_plane.vertex_groups.new(name='hand.l')
for _i, _w in zip([275, 277, 279, 281, 283, 285, 287, 289, 297, 323, 325, 345, 347, 349, 397, 399, 401, 403, 407, 409, 411, 413, 415, 417, 419, 421, 423, 425], [0.9976, 0.9991, 1.0, 0.9839, 1.0, 1.0, 1.0, 1.0, 0.9867, 1.0, 1.0, 1.0, 1.0, 0.5544, 1.0, 0.9967, 1.0, 1.0, 1.0, 1.0, 1.0, 0.9999, 0.9993, 0.9996, 1.0, 1.0, 1.0, 1.0]): _vg.add([_i], _w, 'REPLACE')
_vg = ob_plane.vertex_groups.new(name='finger1.r')
for _i, _w in zip([292, 294, 296, 298, 300, 302, 328, 350, 352, 354, 356, 362, 364, 366, 368, 370, 372, 374, 376, 378, 380, 390, 392, 394, 396, 400, 406, 408, 410, 412, 414], [1.0, 1.0, 0.9999, 0.9911, 1.0, 1.0, 1.0, 1.0, 1.0, 0.9565, 0.9633, 0.9997, 1.0, 1.0, 1.0, 1.0, 1.0, 0.9955, 0.9997, 1.0, 1.0, 1.0, 1.0, 1.0, 1.0, 0.05098, 1.0, 0.9996, 1.0, 0.9937, 1.0]): _vg.add([_i], _w, 'REPLACE')
_vg = ob_plane.vertex_groups.new(name='finger1.l')
for _i, _w in zip([291, 293, 295, 297, 299, 301, 327, 349, 351, 353, 355, 361, 363, 365, 367, 369, 371, 373, 375, 377, 379, 389, 391, 393, 395, 399, 405, 407, 409, 411, 413], [1.0, 1.0, 0.9999, 0.9911, 1.0, 1.0, 1.0, 1.0, 1.0, 0.9565, 0.9633, 0.9997, 1.0, 1.0, 1.0, 1.0, 1.0, 0.9955, 0.9997, 1.0, 1.0, 1.0, 1.0, 1.0, 1.0, 0.05098, 1.0, 0.9996, 1.0, 0.9937, 1.0]): _vg.add([_i], _w, 'REPLACE')
_vg = ob_plane.vertex_groups.new(name='finger2.r')
_vg.add([304, 306, 330, 354, 356, 358, 360, 366, 368, 370, 372, 374, 380, 382, 384, 386, 388, 390, 392, 394, 396], 1.0, 'REPLACE')
_vg = ob_plane.vertex_groups.new(name='finger2.l')
for _i, _w in zip([303, 305, 329, 353, 355, 357, 359, 365, 367, 369, 371, 373, 379, 381, 383, 385, 387, 389, 391, 393, 395], [1.0, 0.949, 1.0, 1.0, 1.0, 1.0, 1.0, 1.0, 1.0, 1.0, 1.0, 1.0, 1.0, 1.0, 1.0, 1.0, 1.0, 1.0, 1.0, 1.0, 1.0]): _vg.add([_i], _w, 'REPLACE')
_vg = ob_plane.vertex_groups.new(name='head')
for _i, _w in zip([0, 1, 2, 3, 4, 5, 6, 7, 8, 9, 10, 11, 12, 13, 14, 15, 16, 17, 18, 19, 20, 21, 22, 23, 24, 25, 26, 27, 28, 29, 30, 31, 32, 33, 34, 35, 36, 37, 38, 39, 40, 41, 42, 43, 44, 45, 46, 47, 48, 49, 50, 51, 52, 53, 54, 55, 56, 57, 58, 59, 60, 61, 62, 63, 64, 65, 66, 67, 68, 69, 70, 71, 72, 73, 74, 75, 76, 77, 78, 79, 80, 81, 82, 83, 84, 85, 86, 87, 88, 89, 90, 91, 92, 93, 94, 95, 96, 97, 98, 99, 100, 101, 102, 103, 104, 105, 106, 107, 108, 109, 110, 111, 112, 113, 114, 115, 116, 117, 118, 119, 120, 121, 122, 123, 124, 125, 126, 127, 128, 129, 130, 131, 132, 133, 134, 135, 136, 137, 138, 139, 140, 141, 142, 143, 144, 145, 146, 147, 148, 149, 150, 151, 152, 153, 154, 155, 156, 157, 158, 159, 160, 161, 162, 163, 164, 165, 166, 167, 168, 169, 170, 171, 172, 173, 174, 175, 176, 177, 178, 179, 180, 181, 182, 183, 184, 185, 186, 187, 188, 189, 199, 200, 201, 202, 203, 204, 205, 206, 207, 208, 467, 468, 469, 470, 471, 472, 473, 474, 475, 476, 477, 478, 479, 480, 481, 482, 483, 484, 485, 486, 487, 488, 489, 490, 491, 492, 493, 494, 495, 496, 497, 498, 499, 500, 501, 502, 503, 504, 505, 506, 507, 508, 509, 510, 511, 512, 513, 514, 515, 516, 517, 518, 519, 520, 521, 522, 523, 524, 525, 526, 527, 528, 529, 530, 531, 532, 533, 534, 535, 536, 537, 538, 539, 540, 541, 542, 543, 544, 611, 612, 613, 614, 615, 616, 617, 618, 619, 620, 621, 622, 623, 624, 625, 626, 627, 628, 629, 630, 631, 632, 633, 634], [1.0, 1.0, 1.0, 1.0, 1.0, 1.0, 1.0, 1.0, 1.0, 1.0, 1.0, 1.0, 1.0, 1.0, 1.0, 1.0, 1.0, 1.0, 1.0, 1.0, 1.0, 1.0, 1.0, 1.0, 1.0, 1.0, 0.9954, 0.9954, 1.0, 1.0, 1.0, 1.0, 1.0, 1.0, 1.0, 1.0, 1.0, 1.0, 1.0, 1.0, 1.0, 1.0, 1.0, 1.0, 1.0, 1.0, 1.0, 1.0, 1.0, 1.0, 1.0, 1.0, 1.0, 1.0, 1.0, 1.0, 1.0, 1.0, 1.0, 1.0, 0.9822, 0.9822, 1.0, 1.0, 1.0, 1.0, 1.0, 1.0, 1.0, 1.0, 1.0, 1.0, 1.0, 1.0, 1.0, 1.0, 1.0, 1.0, 1.0, 1.0, 1.0, 1.0, 1.0, 1.0, 1.0, 1.0, 1.0, 1.0, 1.0, 1.0, 1.0, 1.0, 1.0, 1.0, 1.0, 1.0, 1.0, 1.0, 1.0, 1.0, 1.0, 1.0, 1.0, 1.0, 1.0, 1.0, 1.0, 1.0, 1.0, 1.0, 1.0, 1.0, 1.0, 1.0, 1.0, 1.0, 1.0, 1.0, 1.0, 1.0, 1.0, 1.0, 1.0, 1.0, 1.0, 1.0, 1.0, 1.0, 1.0, 1.0, 1.0, 1.0, 1.0, 1.0, 1.0, 0.9401, 0.9401, 0.9817, 0.9817, 1.0, 1.0, 1.0, 1.0, 1.0, 1.0, 1.0, 1.0, 1.0, 1.0, 1.0, 1.0, 1.0, 1.0, 1.0, 1.0, 1.0, 1.0, 1.0, 1.0, 1.0, 1.0, 1.0, 1.0, 1.0, 1.0, 1.0, 1.0, 1.0, 1.0, 1.0, 1.0, 1.0, 1.0, 1.0, 1.0, 1.0, 1.0, 1.0, 1.0, 1.0, 1.0, 1.0, 1.0, 1.0, 1.0, 1.0, 1.0, 1.0, 1.0, 1.0, 1.0, 1.0, 1.0, 1.0, 1.0, 1.0, 1.0, 1.0, 1.0, 1.0, 1.0, 1.0, 1.0, 1.0, 1.0, 1.0, 1.0, 1.0, 1.0, 1.0, 1.0, 1.0, 1.0, 1.0, 1.0, 1.0, 1.0, 1.0, 1.0, 1.0, 1.0, 1.0, 1.0, 1.0, 1.0, 1.0, 1.0, 1.0, 1.0, 1.0, 1.0, 1.0, 1.0, 1.0, 1.0, 1.0, 1.0, 1.0, 1.0, 1.0, 1.0, 1.0, 1.0, 1.0, 1.0, 1.0, 1.0, 1.0, 1.0, 1.0, 1.0, 1.0, 1.0, 1.0, 1.0, 1.0, 1.0, 1.0, 1.0, 1.0, 1.0, 1.0, 1.0, 1.0, 1.0, 1.0, 1.0, 1.0, 1.0, 1.0, 1.0, 1.0, 1.0, 1.0, 1.0, 1.0, 1.0, 1.0, 1.0, 1.0, 1.0, 1.0, 1.0, 1.0, 1.0, 1.0, 1.0, 1.0, 1.0, 1.0, 1.0, 1.0, 1.0, 1.0, 1.0, 1.0, 1.0, 1.0, 1.0, 1.0, 1.0, 1.0]): _vg.add([_i], _w, 'REPLACE')
_vg = ob_plane.vertex_groups.new(name='neck')
for _i, _w in zip([190, 191, 192, 193, 194, 195, 196, 197, 198, 213, 214, 307, 308, 309, 310, 545, 546, 547, 548, 549, 550, 555, 556, 635, 636, 637, 638, 639, 640, 641, 642, 643, 644, 645, 646, 647, 648, 649, 650], [1.0, 1.0, 1.0, 1.0, 1.0, 1.0, 1.0, 1.0, 1.0, 0.1453, 0.1453, 1.0, 1.0, 0.06421, 0.06421, 1.0, 1.0, 1.0, 1.0, 1.0, 1.0, 0.007244, 0.007244, 1.0, 1.0, 1.0, 1.0, 1.0, 1.0, 1.0, 1.0, 1.0, 1.0, 1.0, 1.0, 1.0, 1.0, 1.0, 1.0]): _vg.add([_i], _w, 'REPLACE')
_vg = ob_plane.vertex_groups.new(name='shoulder.l')
for _i, _w in zip([210, 213, 215, 218, 222, 225, 230, 233, 235, 239, 241, 307, 309, 311, 313, 331, 333, 553, 555, 557, 559, 561, 563, 565, 567, 569, 571, 573, 579, 651, 653, 655, 657, 659, 661, 663, 665, 667, 669, 671, 673, 675, 677, 679, 681, 687, 689], [1.0, 1.0, 1.0, 1.0, 0.5899, 0.9646, 0.03845, 0.0, 0.04905, 0.714, 0.008509, 0.05042, 1.0, 1.0, 0.06047, 0.9848, 2.201e-05, 1.0, 1.0, 1.0, 1.0, 1.0, 1.0, 1.0, 1.0, 0.9984, 1.0, 1.0, 0.0004645, 1.0, 1.0, 1.0, 1.0, 1.0, 1.0, 1.0, 1.0, 1.0, 1.0, 1.0, 1.0, 0.9948, 0.9745, 1.0, 0.1534, 0.02537, 0.004416]): _vg.add([_i], _w, 'REPLACE')
_vg = ob_plane.vertex_groups.new(name='shoulder.r')
for _i, _w in zip([211, 214, 216, 219, 223, 226, 231, 234, 236, 240, 242, 308, 310, 312, 314, 332, 334, 554, 556, 558, 560, 562, 564, 566, 568, 570, 572, 574, 580, 652, 654, 656, 658, 660, 662, 664, 666, 668, 670, 672, 674, 676, 678, 680, 682, 688, 690], [1.0, 1.0, 1.0, 1.0, 0.5899, 0.9646, 0.03845, 0.0, 0.04905, 0.714, 0.008509, 0.05042, 1.0, 1.0, 0.06047, 0.9848, 2.201e-05, 1.0, 1.0, 1.0, 1.0, 1.0, 1.0, 1.0, 1.0, 0.9984, 1.0, 1.0, 0.0004645, 1.0, 1.0, 1.0, 1.0, 1.0, 1.0, 1.0, 1.0, 1.0, 1.0, 1.0, 1.0, 0.9948, 0.9745, 1.0, 0.1534, 0.02537, 0.004416]): _vg.add([_i], _w, 'REPLACE')
_vg = ob_plane.vertex_groups.new(name='spine6')
for _i, _w in zip([193, 194, 209, 210, 211, 212, 213, 214, 217, 220, 221, 224, 227, 228, 309, 310, 551, 552, 553, 554, 555, 556, 557, 558, 559, 560, 561, 562, 563, 564, 573, 574, 651, 652, 653, 654, 655, 656, 657, 658, 659, 660, 661, 662, 663, 664, 665, 666, 667, 668, 669, 670, 681, 682], [0.005133, 0.005133, 1.0, 1.0, 1.0, 1.0, 1.0, 1.0, 1.0, 1.0, 1.0, 1.0, 0.1429, 1.0, 1.0, 1.0, 1.0, 1.0, 1.0, 1.0, 1.0, 1.0, 0.01005, 0.01005, 1.0, 1.0, 1.0, 1.0, 1.0, 1.0, 0.038, 0.038, 1.0, 1.0, 1.0, 1.0, 1.0, 1.0, 1.0, 1.0, 0.3057, 0.3057, 1.0, 1.0, 1.0, 1.0, 1.0, 1.0, 1.0, 1.0, 1.0, 1.0, 1.0, 1.0]): _vg.add([_i], _w, 'REPLACE')
_vg = ob_plane.vertex_groups.new(name='spine4')
for _i, _w in zip([218, 219, 221, 222, 223, 224, 225, 226, 227, 228, 229, 230, 231, 232, 233, 234, 235, 236, 237, 238, 239, 240, 245, 246, 247, 248, 249, 250, 253, 254, 255, 256, 261, 262, 263, 264, 331, 332, 333, 334, 335, 336, 337, 338, 339, 340, 427, 428, 429, 430, 431, 432, 433, 434, 436, 437, 438, 439, 440, 445, 446, 447, 454, 455, 456, 557, 558, 559, 560, 563, 564, 565, 566, 567, 568, 569, 570, 571, 572, 573, 574, 575, 576, 577, 578, 579, 580, 581, 582, 583, 584, 585, 586, 587, 588, 589, 590, 591, 592, 593, 594, 595, 596, 597, 598, 599, 600, 601, 602, 603, 604, 655, 656, 657, 658, 659, 660, 661, 662, 663, 664, 665, 666, 667, 668, 669, 670, 671, 672, 673, 674, 675, 676, 677, 678, 679, 680, 681, 682, 683, 684, 685, 686, 687, 688, 689, 690, 691, 692, 693, 694, 695, 696, 697, 698, 703, 704, 705, 706], [0.0, 0.0, 0.0, 0.5, 0.5, 0.0, 0.4994, 0.4994, 1.0, 1.0, 0.9971, 1.0, 1.0, 0.02657, 0.997, 0.997, 0.03703, 0.03703, 0.0, 0.0, 0.0, 0.0, 0.0, 0.0, 0.0, 0.0, 0.0, 0.0, 0.0, 0.0, 0.0, 0.0, 0.0, 0.0, 0.0, 0.0, 0.4949, 0.4949, 1.0, 1.0, 0.0, 0.0, 0.0, 0.0, 0.0, 0.0, 0.0, 0.0, 0.0, 0.0, 0.0, 0.0, 0.0, 0.0, 0.0, 0.0, 0.0, 0.0, 0.0, 0.0, 0.0, 0.0, 0.0, 0.0, 0.0, 0.0, 0.0, 0.0, 0.0, 0.0, 0.0, 0.001131, 0.001131, 0.0, 0.0, 0.9998, 0.9998, 1.0, 1.0, 1.0, 1.0, 0.006632, 0.006632, 0.001784, 0.001784, 0.001685, 0.001685, 0.0, 0.0, 0.0, 0.0, 0.0, 0.0, 0.0, 0.0, 0.0, 0.0, 0.0, 0.0, 0.0, 0.0, 0.0, 0.0, 0.0, 0.0, 0.0, 0.0, 0.0, 0.0, 0.0, 0.0, 0.0, 0.0, 0.0, 0.0, 0.0, 0.0, 0.0, 0.0, 0.0, 0.0, 0.0, 0.0, 0.0, 0.0, 2.015e-15, 2.015e-15, 9.69e-21, 9.69e-21, 0.0, 0.0, 0.9998, 0.9998, 0.9932, 0.9932, 0.9618, 0.9618, 1.0, 1.0, 1.0, 1.0, 1.0, 1.0, 1.0, 1.0, 1.0, 1.0, 0.0, 0.0, 0.0, 0.0, 0.0, 0.0, 0.0, 0.0, 0.0, 0.0, 0.0, 0.0]): _vg.add([_i], _w, 'REPLACE')
_vg = ob_plane.vertex_groups.new(name='spine5')
for _i, _w in zip([209, 215, 216, 217, 220, 221, 222, 223, 224, 225, 226, 227, 228, 230, 231, 232, 233, 234, 235, 236, 241, 242, 255, 256, 259, 260, 261, 262, 317, 318, 319, 320, 331, 332, 333, 334, 427, 428, 429, 430, 432, 433, 439, 440, 441, 442, 443, 444, 445, 446, 455, 456, 457, 458, 459, 460, 461, 462, 557, 558, 559, 560, 561, 562, 563, 564, 565, 566, 567, 568, 569, 570, 571, 572, 573, 574, 575, 576, 577, 578, 579, 580, 581, 582, 583, 584, 593, 594, 599, 600, 605, 606, 607, 608, 651, 652, 653, 654, 659, 660, 661, 662, 663, 664, 665, 666, 667, 668, 669, 670, 671, 672, 673, 674, 675, 676, 677, 678, 679, 680, 681, 682, 739, 740, 741, 742, 743, 744], [0.0, 0.009163, 0.009163, 0.9245, 0.04152, 1.0, 0.03501, 0.03501, 0.9988, 0.04828, 0.04828, 0.01494, 0.9762, 0.01419, 0.01419, 0.0, 0.01125, 0.01125, 4.443e-06, 4.443e-06, 0.01762, 0.01762, 0.0, 0.0, 0.0, 0.0, 0.0, 0.0, 0.0, 0.0, 0.0, 0.0, 0.0003177, 0.0003177, 0.01154, 0.01154, 0.001446, 0.001446, 0.0, 0.0, 0.02811, 0.02811, 0.0, 0.0, 0.0, 0.0, 0.0, 0.0, 0.0, 0.0, 0.0, 0.0, 0.0, 0.0, 0.0, 0.0, 0.0, 0.0, 0.6634, 0.6634, 0.9948, 0.9948, 0.9896, 0.9896, 0.5, 0.5, 0.5, 0.5, 0.04593, 0.04593, 0.01524, 0.01524, 0.006005, 0.006005, 0.00238, 0.00238, 0.0, 0.0, 0.004636, 0.004636, 0.004972, 0.004972, 0.0, 0.0, 0.0, 0.0, 0.0, 0.0, 0.0, 0.0, 0.0, 0.0, 0.0, 0.0, 0.0, 0.0, 0.0, 0.0, 0.002275, 0.002275, 0.05631, 0.05631, 0.06764, 0.06764, 0.07524, 0.07524, 1.0, 1.0, 1.0, 1.0, 1.0, 1.0, 1.0, 1.0, 0.9538, 0.9538, 0.9741, 0.9741, 0.9707, 0.9707, 0.9759, 0.9759, 0.0, 0.0, 0.0, 0.0, 0.0, 0.0]): _vg.add([_i], _w, 'REPLACE')
_vg = ob_plane.vertex_groups.new(name='spine3')
for _i, _w in zip([222, 223, 227, 228, 229, 230, 231, 232, 233, 234, 235, 236, 249, 250, 333, 334, 335, 336, 337, 338, 427, 428, 429, 430, 431, 432, 433, 434, 436, 437, 438, 439, 440, 441, 442, 448, 449, 571, 572, 573, 574, 575, 576, 577, 578, 579, 580, 581, 582, 583, 584, 585, 586, 587, 588, 589, 590, 591, 592, 675, 676, 677, 678, 679, 680, 681, 682, 683, 684, 685, 686, 687, 688, 689, 690, 691, 692, 693, 694, 695, 696, 697, 698, 699, 700, 701, 702, 703, 704, 705, 706], [0.0, 0.0, 0.0, 0.0, 1.0, 1.0, 1.0, 1.0, 1.0, 1.0, 0.0, 0.0, 0.0, 0.0, 1.0, 1.0, 0.0, 0.0, 0.0, 0.0, 1.0, 1.0, 0.9987, 0.9987, 1.0, 1.0, 1.0, 0.9999, 0.9922, 0.9922, 0.0, 0.9714, 0.9714, 0.9639, 0.9639, 0.001248, 0.001248, 0.0, 0.0, 0.0, 0.0, 1.0, 1.0, 1.0, 1.0, 1.0, 1.0, 1.0, 1.0, 1.0, 1.0, 1.0, 1.0, 0.0, 0.0, 0.0, 0.0, 0.02589, 0.02589, 0.0, 0.0, 0.0, 0.0, 0.0, 0.0, 0.0, 0.0, 1.0, 1.0, 1.0, 1.0, 1.0, 1.0, 1.0, 1.0, 1.0, 1.0, 1.0, 1.0, 1.0, 1.0, 1.0, 1.0, 0.0, 0.0, 0.0, 0.0, 0.0, 0.0, 0.0, 0.0]): _vg.add([_i], _w, 'REPLACE')
_vg = ob_plane.vertex_groups.new(name='spine2')
for _i, _w in zip([222, 223, 227, 229, 230, 231, 232, 233, 234, 251, 252, 263, 264, 265, 266, 333, 334, 339, 340, 341, 342, 427, 428, 429, 430, 431, 432, 433, 434, 435, 436, 437, 438, 439, 440, 441, 442, 443, 444, 445, 446, 447, 448, 449, 450, 452, 453, 455, 456, 569, 570, 571, 572, 573, 574, 575, 576, 577, 578, 579, 580, 581, 582, 583, 584, 585, 586, 587, 588, 589, 590, 591, 592, 593, 594, 595, 596, 597, 598, 599, 600, 601, 602, 683, 684, 685, 686, 687, 688, 689, 690, 691, 692, 693, 694, 695, 696, 697, 698, 699, 700, 701, 702, 703, 704, 705, 706, 707, 708, 709, 710, 711, 712, 713, 714], [0.0, 0.0, 0.0, 0.0, 0.0, 0.0, 0.0, 0.0, 0.0, 0.0, 0.0, 0.0, 0.0, 0.0, 0.0, 0.0, 0.0, 0.0, 0.0, 0.0, 0.0, 0.001907, 0.001907, 0.004371, 0.004371, 0.006577, 0.008041, 0.008041, 0.002229, 1.0, 1.0, 1.0, 1.0, 1.0, 1.0, 1.0, 1.0, 1.0, 1.0, 1.0, 1.0, 1.0, 1.0, 1.0, 0.9937, 0.01481, 0.01481, 0.004576, 0.004576, 0.0, 0.0, 0.0, 0.0, 0.0, 0.0, 0.0, 0.0, 0.0, 0.0, 0.0, 0.0, 0.001718, 0.001718, 0.0006197, 0.0006197, 0.002538, 0.002538, 1.0, 1.0, 1.0, 1.0, 1.0, 1.0, 1.0, 1.0, 1.0, 1.0, 1.0, 1.0, 0.006845, 0.006845, 2.152e-05, 2.152e-05, 0.0, 0.0, 0.0, 0.0, 0.0, 0.0, 0.0, 0.0, 0.02892, 0.02892, 0.004241, 0.004241, 0.002066, 0.002066, 0.001014, 0.001014, 1.0, 1.0, 1.0, 1.0, 1.0, 1.0, 1.0, 1.0, 1.0, 1.0, 1.0, 1.0, 1.0, 1.0, 1.0, 1.0]): _vg.add([_i], _w, 'REPLACE')
_vg = ob_plane.vertex_groups.new(name='spine1')
for _i, _w in zip([435, 438, 439, 440, 441, 442, 443, 444, 445, 446, 447, 448, 449, 450, 451, 452, 453, 454, 455, 456, 457, 458, 459, 460, 461, 462, 463, 464, 465, 466, 587, 588, 589, 590, 591, 592, 593, 594, 595, 596, 597, 598, 599, 600, 601, 602, 603, 604, 605, 606, 607, 608, 609, 610, 699, 700, 701, 702, 703, 704, 705, 706, 707, 708, 709, 710, 711, 712, 713, 714, 715, 716, 717, 718, 719, 720, 721, 722, 723, 724, 725, 726, 727, 728, 729, 730, 731, 732, 733, 734, 735, 736, 737, 738, 739, 740, 741, 742, 743, 744, 745, 746, 747, 748, 749, 750], [0.0, 0.113, 0.141, 0.141, 0.0, 0.0, 1.0, 1.0, 1.0, 1.0, 1.0, 1.0, 1.0, 1.0, 0.998, 1.0, 1.0, 1.0, 1.0, 1.0, 1.0, 1.0, 1.0, 1.0, 1.0, 1.0, 1.0, 1.0, 1.0, 1.0, 0.0003041, 0.0003041, 0.0, 0.0, 0.02613, 0.02613, 1.0, 1.0, 1.0, 1.0, 1.0, 1.0, 1.0, 1.0, 1.0, 1.0, 1.0, 1.0, 1.0, 1.0, 1.0, 1.0, 1.0, 1.0, 0.0, 0.0, 0.0, 0.0, 0.0, 0.0, 0.0, 0.0, 1.0, 1.0, 1.0, 1.0, 1.0, 1.0, 1.0, 1.0, 1.0, 1.0, 1.0, 1.0, 1.0, 1.0, 1.0, 1.0, 1.0, 1.0, 1.0, 1.0, 1.0, 1.0, 1.0, 1.0, 0.0, 0.0, 0.0, 0.0, 0.0, 0.0, 0.0, 0.0, 0.0, 0.0, 0.0, 0.0, 0.0, 0.0, 0.0, 0.0, 0.0, 0.0, 0.0, 0.0]): _vg.add([_i], _w, 'REPLACE')
_vg = ob_plane.vertex_groups.new(name='upper_leg.l')
for _i, _w in zip([459, 461, 605, 607, 609, 729, 731, 733, 735, 737, 739, 741, 743, 745, 747, 749, 751, 753, 755, 757, 759, 761, 763, 765, 767, 769, 831, 833, 835, 837, 839, 841, 843, 845, 847, 849], [0.00238, 0.998, 0.9995, 0.9947, 0.9984, 0.001315, 1.0, 1.0, 1.0, 1.0, 1.0, 1.0, 0.9934, 1.0, 1.0, 1.0, 0.04397, 0.005274, 0.07627, 0.4806, 0.3129, 0.6072, 0.161, 0.05408, 0.641, 0.5028, 1.0, 1.0, 1.0, 1.0, 1.0, 1.0, 1.0, 1.0, 0.9991, 1.0]): _vg.add([_i], _w, 'REPLACE')
_vg = ob_plane.vertex_groups.new(name='upperl_leg.r')
for _i, _w in zip([462, 606, 608, 610, 732, 740, 742, 744, 746, 748, 750, 752, 760, 762, 764, 768, 770, 832, 834, 840, 842, 844, 846, 848, 850], [0.9381, 1.0, 1.0, 0.9967, 0.9924, 1.0, 1.0, 1.0, 0.7246, 1.0, 0.02559, 0.04397, 0.3129, 0.6072, 0.161, 0.641, 0.5028, 0.9971, 1.0, 1.0, 1.0, 1.0, 0.9707, 1.0, 0.987]): _vg.add([_i], _w, 'REPLACE')
_vg = ob_plane.vertex_groups.new(name='upper_leg.r')
for _i, _w in zip([460, 462, 606, 608, 610, 730, 732, 734, 736, 738, 740, 742, 744, 746, 748, 750, 754, 756, 758, 766, 832, 834, 836, 838, 840, 842, 844, 846, 848, 850], [0.00238, 0.998, 0.9995, 0.9947, 0.9984, 0.001315, 1.0, 1.0, 1.0, 1.0, 1.0, 1.0, 0.9934, 1.0, 1.0, 1.0, 0.005274, 0.07627, 0.4806, 0.05408, 1.0, 1.0, 1.0, 1.0, 1.0, 1.0, 1.0, 1.0, 0.9991, 1.0]): _vg.add([_i], _w, 'REPLACE')
_vg = ob_plane.vertex_groups.new(name='lower_leg.r')
for _i, _w in zip([772, 774, 776, 778, 780, 782, 784, 786, 788, 790, 792, 794, 796, 798, 800, 802, 804, 806, 808, 810, 812, 814, 816, 818, 820, 822, 824, 826, 828, 830, 852, 854, 856, 858, 860, 862, 864, 866, 868, 870], [1.0, 1.0, 1.0, 1.0, 1.0, 0.9967, 1.0, 1.0, 1.0, 0.9964, 0.9985, 1.0, 1.0, 1.0, 0.9961, 1.0, 1.0, 1.0, 1.0, 1.0, 1.0, 0.9673, 1.0, 0.9941, 0.9955, 0.9827, 1.0, 1.0, 1.0, 0.9998, 0.9999, 1.0, 1.0, 1.0, 1.0, 0.9809, 1.0, 1.0, 1.0, 0.9999]): _vg.add([_i], _w, 'REPLACE')
_vg = ob_plane.vertex_groups.new(name='lower_leg.l')
for _i, _w in zip([771, 773, 775, 777, 779, 781, 783, 785, 787, 789, 791, 793, 795, 797, 799, 801, 803, 805, 807, 809, 811, 813, 815, 817, 819, 821, 823, 825, 827, 829, 851, 853, 855, 857, 859, 861, 863, 865, 867, 869], [1.0, 1.0, 1.0, 1.0, 1.0, 0.9967, 1.0, 1.0, 1.0, 0.9964, 0.9985, 1.0, 1.0, 1.0, 0.9961, 1.0, 1.0, 1.0, 1.0, 1.0, 1.0, 0.9673, 1.0, 0.9941, 0.9955, 0.9827, 1.0, 1.0, 1.0, 0.9998, 0.9999, 1.0, 1.0, 1.0, 1.0, 0.9809, 1.0, 1.0, 1.0, 0.9999]): _vg.add([_i], _w, 'REPLACE')
_vg = ob_plane.vertex_groups.new(name='foot.l')
for _i, _w in zip([590, 592, 594, 596, 600, 602, 604, 606, 608, 610, 740, 742, 811, 813, 817, 819, 821, 871, 873, 875, 877, 903, 905, 907, 909, 911, 913, 915, 917, 919, 921, 923, 925], [0.0, 0.0, 0.0, 0.0, 0.0, 0.0, 0.0, 0.003314, 1.921e-24, 0.0, 0.007347, 0.03659, 0.02112, 1.0, 0.9998, 0.9968, 0.983, 1.0, 1.0, 1.0, 1.0, 0.9405, 1.0, 1.0, 1.0, 1.0, 1.0, 0.9969, 1.0, 1.0, 1.0, 1.0, 1.0]): _vg.add([_i], _w, 'REPLACE')
_vg = ob_plane.vertex_groups.new(name='foot.r')
for _i, _w in zip([589, 591, 593, 595, 599, 601, 603, 605, 607, 609, 739, 741, 812, 814, 818, 820, 822, 872, 874, 876, 878, 904, 906, 908, 910, 912, 914, 916, 918, 920, 922, 924, 926], [0.0, 0.0, 0.0, 0.0, 0.0, 0.0, 0.0, 0.003314, 1.921e-24, 0.0, 0.007347, 0.03659, 0.02112, 1.0, 0.9998, 0.9968, 0.983, 1.0, 1.0, 1.0, 1.0, 0.9405, 1.0, 1.0, 1.0, 1.0, 1.0, 0.9969, 1.0, 1.0, 1.0, 1.0, 1.0]): _vg.add([_i], _w, 'REPLACE')
_vg = ob_plane.vertex_groups.new(name='toe.l')
for _i, _w in zip([879, 881, 883, 885, 887, 889, 891, 893, 895, 897, 899, 901, 903, 905, 907, 909], [1.0, 1.0, 1.0, 1.0, 0.9997, 1.0, 1.0, 1.0, 1.0, 0.9954, 1.0, 1.0, 0.9811, 1.0, 1.0, 0.9998]): _vg.add([_i], _w, 'REPLACE')
_vg = ob_plane.vertex_groups.new(name='toe.r')
for _i, _w in zip([880, 882, 884, 886, 888, 890, 892, 894, 896, 898, 900, 902, 904, 906, 908, 910], [1.0, 1.0, 1.0, 1.0, 0.9997, 1.0, 1.0, 1.0, 1.0, 0.9954, 1.0, 1.0, 0.9811, 1.0, 1.0, 0.9998]): _vg.add([_i], _w, 'REPLACE')
_m = ob_plane.modifiers.new('Armature', 'ARMATURE')
_m.object = ob_armature
_m.use_bone_envelopes = True
_m = ob_plane.modifiers.new('Subsurf', 'SUBSURF')
_m.uv_smooth = 'PRESERVE_CORNERS'
_m.quality = 2
_m.levels = 2
_m.show_only_control_edges = False
ob_hemi.location = (-4.863, -21.06, 50.56)
ob_hemi.empty_display_type = 'ARROWS'
ob_hemi.lineart.crease_threshold = 0.0
ob_point_001.location = (-6.351, 12.54, 6.136)
ob_point_001.empty_display_type = 'ARROWS'
ob_point_001.lineart.crease_threshold = 0.0
ob_point.location = (-16.5, -28.08, 1.526)
ob_point.empty_display_type = 'ARROWS'
ob_point.lineart.crease_threshold = 0.0
ob_cube.location = (14.71, -14.37, -21.8)
ob_cube.rotation_euler = (0.0, -0.0, -0.6763)
ob_cube.scale = (17.29, 17.29, 17.29)
ob_cube.empty_display_type = 'ARROWS'
ob_cube.lineart.crease_threshold = 0.0
ob_camera.location = (-45.8, -64.06, -6.376)
ob_camera.rotation_euler = (1.469, -7.071e-06, 0.1389)
ob_camera.scale = (1.0, 1.0, 1.0)
ob_camera.lock_rotations_4d = False
ob_camera.empty_display_type = 'ARROWS'
ob_camera.color = (0.0, 0.0, 0.0, 0.0)
ob_camera.display_type = 'WIRE'
ob_camera.lineart.crease_threshold = 0.0
_c = ob_camera.constraints.new('TRACK_TO'); _c.name = 'AutoTrack'
_c.target = ob_armature
ob_lamp.location = (19.88, -11.07, 4.587)
ob_lamp.rotation_euler = (0.6503, 0.05522, 1.866)
ob_lamp.lock_rotations_4d = False
ob_lamp.empty_display_type = 'ARROWS'
ob_lamp.color = (0.0, 0.0, 0.0, 0.0)
ob_lamp.lineart.crease_threshold = 0.0

# ---- collection membership
col_collection_1.objects.link(ob_armature)
col_collection_1.objects.link(ob_plane_001)
col_collection_1.objects.link(ob_plane)
col_collection_3.objects.link(ob_hemi)
col_collection_3.objects.link(ob_point_001)
col_collection_3.objects.link(ob_point)
col_collection_3.objects.link(ob_cube)
col_collection_20.objects.link(ob_camera)
col_collection_20.objects.link(ob_lamp)

# ---- scene / render settings (as saved in the file)
scene.camera = ob_camera
scene.frame_start = 1; scene.frame_end = 250; scene.frame_set(149)
scene.render.engine = 'BLENDER_EEVEE_NEXT'
scene.render.image_settings.color_mode = 'RGB'
scene.render.image_settings.compression = 90
scene.render.resolution_percentage = 50
scene.render.dither_intensity = 0.0
scene.render.bake_margin = 2
scene.render.bake_bias = 0.0
scene.cycles.use_denoising = False
scene.cycles.samples = 10
scene.cycles.sampling_pattern = 'TABULATED_SOBOL'
scene.cycles.light_sampling_threshold = 0.0
scene.cycles.use_adaptive_sampling = False
scene.cycles.use_light_tree = False
scene.cycles.blur_glossy = 0.0
scene.cycles.volume_bounces = 1
scene.cycles.pixel_filter_type = 'GAUSSIAN'
scene.cycles.sample_clamp_indirect = 0.0
scene.view_settings.view_transform = 'Standard'
bpy.context.view_layer.update()
